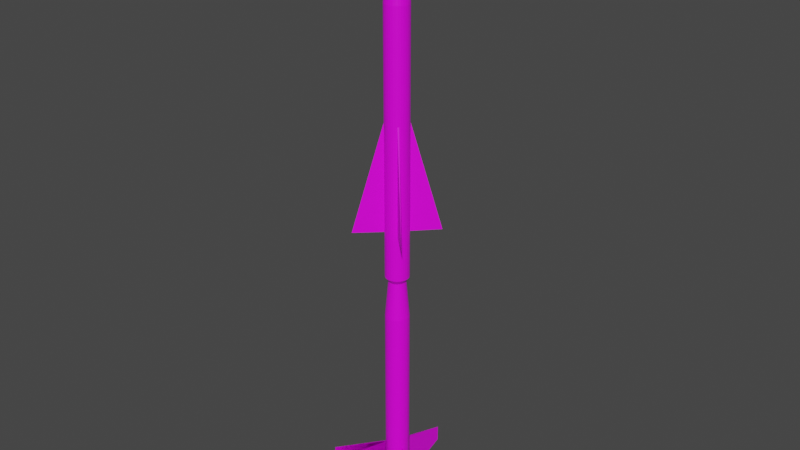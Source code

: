 # Source: MIM-3.blend  (saved by Blender 2.80.75; exported with 4.5.12 LTS)
import bpy
from mathutils import Matrix  # noqa: F401  (used for matrix-valued properties, if any)

bpy.ops.wm.read_factory_settings(use_empty=True)
scene = bpy.context.scene
scene.name = 'Scene'

# ---- collections
col_collection = bpy.data.collections.new('Collection'); scene.collection.children.link(col_collection)

# ---- images (referenced by path relative to the original .blend; pixels are not part of the script)
import os
ASSET_DIR = os.environ.get("B2B_ASSET_DIR", "")  # directory of the original .blend (textures are referenced by path, not embedded)
HERE = os.path.dirname(os.path.abspath(__file__))  # packed textures are extracted next to this script under _unpacked/

def load_image(name, relpath, width, height, colorspace="sRGB"):
    """Load a texture the original file referenced (path relative to the .blend, or extracted next to this script)."""
    p = next((c for c in (os.path.join(HERE, relpath), os.path.join(ASSET_DIR, relpath)) if relpath and os.path.exists(c)), "")
    if p:
        img = bpy.data.images.load(p, check_existing=True)
        img.name = name
    else:  # same state as the original file: an image datablock whose file is absent (Cycles renders it pink)
        img = bpy.data.images.new(name, width, height)
        img.source = "FILE"
        img.filepath = "//" + (relpath or name)
    img.colorspace_settings.name = colorspace
    return img
img_r_23_png_001 = load_image('R-23.png.001', 'R-23.png', 1024, 1024, 'sRGB')

# ---- materials (node trees are filled in below, after node groups)
mat_mim_3mat = bpy.data.materials.new('MIM-3Mat')
mat_mim_3mat.alpha_threshold = 0.0
mat_mim_3mat.use_transparent_shadow = False
mat_mim_3mat.line_color = (0.0, 0.0, 0.0, 1.0)

# ---- material node trees
mat_mim_3mat.use_nodes = True; mat_mim_3mat.node_tree.nodes.clear()
_N = mat_mim_3mat.node_tree.nodes; _L = mat_mim_3mat.node_tree.links
n0 = _N.new('ShaderNodeOutputMaterial'); n0.name = 'Material Output'; n0.location = (300, 300)
n1 = _N.new('ShaderNodeBsdfPrincipled'); n1.name = 'Principled BSDF'; n1.location = (10, 300)
n1.distribution = 'GGX'
n1.subsurface_method = 'BURLEY'
n1.inputs[2].default_value = 0.4
n1.inputs[3].default_value = 1.45
n1.inputs[27].default_value = (0.0, 0.0, 0.0, 1.0)
n1.inputs[28].default_value = 1.0
n2 = _N.new('ShaderNodeTexImage'); n2.name = 'Image Texture'; n2.location = (-280, 280)
n2.image = img_r_23_png_001
_L.new(n1.outputs[0], n0.inputs[0])
_L.new(n2.outputs[0], n1.inputs[0])
n0.is_active_output = True

# ---- world
world_world = bpy.data.worlds.new('World'); scene.world = world_world
world_world.use_nodes = True; world_world.node_tree.nodes.clear()
_N = world_world.node_tree.nodes; _L = world_world.node_tree.links
n0 = _N.new('ShaderNodeOutputWorld'); n0.name = 'World Output'; n0.location = (300, 300)
n1 = _N.new('ShaderNodeBackground'); n1.name = 'Background'; n1.location = (10, 300)
n1.inputs[0].default_value = (0.05088, 0.05088, 0.05088, 1.0)
_L.new(n1.outputs[0], n0.inputs[0])
n0.is_active_output = True
world_world.color = (0.05088, 0.05088, 0.05088)
world_world.use_sun_shadow = False
world_world.sun_shadow_jitter_overblur = 0.0

# ---- meshes
me_cube_001 = bpy.data.meshes.new('Cube.001')
me_cube_001.from_pydata([(-1.0, 5.56, 0.5919), (1.0, -0.04624, 0.5919), (1.0, 5.56, 0.5919), (3.26e-06, 5.56, 2.161), (-1.0, -0.04624, 0.5919), (-1.0, -0.04624, -0.5919), (-1.0, 5.56, -0.5919), (1.0, -0.04624, -0.5919), (1.0, 5.56, -0.5919), (3.26e-06, 5.56, -2.161), (-14.67, 5.56, -0.04036), (-14.67, -0.04624, 0.04036), (-14.67, 5.56, 0.04036), (-53.55, 5.56, 6.036e-08), (-14.67, -0.04624, -0.04036), (14.67, -0.04624, -0.04036), (14.67, 5.56, -0.04036), (14.67, -0.04624, 0.04036), (14.67, 5.56, 0.04036), (53.55, 5.56, -2.66e-07), (10.62, -7.518, 0.04036), (12.94, -6.437, 0.04036), (12.94, -6.437, -0.04036), (24.35, -6.437, -2.988e-08), (10.62, -7.518, -0.04036), (-12.94, -6.437, -0.04036), (-10.62, -7.518, -0.04036), (-10.62, -7.518, 0.04036), (-12.94, -6.437, 0.04036), (-24.35, -6.437, -1.783e-07), (-1.0, -6.437, 0.5224), (1.0, -6.437, 0.5224), (-1.0, -7.518, 0.4288), (3.292e-06, -6.437, 0.9829), (1.0, -7.518, 0.4288), (-1.0, -7.518, -0.4288), (1.0, -6.437, -0.5224), (1.0, -7.518, -0.4288), (-1.0, -6.437, -0.5224), (3.292e-06, -6.437, -0.9829), (3.292e-06, -5.518, -0.6143), (3.292e-06, 7.992, -0.6143), (2.969, -5.518, -0.6024), (2.969, 7.992, -0.6024), (5.824, -5.518, -0.5675), (5.824, 7.992, -0.5675), (8.456, -5.518, -0.5107), (8.456, 7.992, -0.5107), (10.76, -5.518, -0.4343), (10.76, 7.992, -0.4343), (12.66, -5.518, -0.3413), (12.66, 7.992, -0.3413), (14.06, -5.518, -0.2351), (14.06, 7.992, -0.2351), (14.93, -5.518, -0.1198), (14.93, 7.992, -0.1198), (15.22, -5.518, -8.753e-08), (15.22, 7.992, 5.223e-09), (14.93, -5.518, 0.1198), (14.93, 7.992, 0.1198), (14.06, -5.518, 0.2351), (14.06, 7.992, 0.2351), (12.66, -5.518, 0.3413), (12.66, 7.992, 0.3413), (10.76, -5.518, 0.4343), (10.76, 7.992, 0.4343), (8.456, -5.518, 0.5107), (8.456, 7.992, 0.5107), (5.824, -5.518, 0.5675), (5.824, 7.992, 0.5675), (2.969, -5.518, 0.6024), (2.969, 7.992, 0.6024), (-1.668e-06, -5.518, 0.6143), (-1.668e-06, 7.992, 0.6143), (-2.969, -5.518, 0.6024), (-2.969, 7.992, 0.6024), (-5.824, -5.518, 0.5675), (-5.824, 7.992, 0.5675), (-8.456, -5.518, 0.5107), (-8.456, 7.992, 0.5107), (-10.76, -5.518, 0.4343), (-10.76, 7.992, 0.4343), (-12.66, -5.518, 0.3413), (-12.66, 7.992, 0.3413), (-14.06, -5.518, 0.2351), (-14.06, 7.992, 0.2351), (-14.93, -5.518, 0.1198), (-14.93, 7.992, 0.1198), (-15.22, -5.518, -6.343e-07), (-15.22, 7.992, -5.415e-07), (-14.93, -5.518, -0.1198), (-14.93, 7.992, -0.1198), (-14.06, -5.518, -0.2351), (-14.06, 7.992, -0.2351), (-12.66, -5.518, -0.3413), (-12.66, 7.992, -0.3413), (-10.76, -5.518, -0.4343), (-10.76, 7.992, -0.4343), (-8.456, -5.518, -0.5107), (-8.456, 7.992, -0.5107), (-5.824, -5.518, -0.5675), (-5.824, 7.992, -0.5675), (-2.969, -5.518, -0.6024), (-2.969, 7.992, -0.6024), (1.842, 8.246, -0.3738), (2.965e-06, 8.246, -0.3811), (3.614, 8.246, -0.3521), (5.246, 8.246, -0.3169), (6.677, 8.246, -0.2695), (7.851, 8.246, -0.2117), (8.724, 8.246, -0.1458), (9.261, 8.246, -0.07435), (9.443, 8.246, 2.003e-10), (9.261, 8.246, 0.07435), (8.724, 8.246, 0.1458), (7.851, 8.246, 0.2117), (6.677, 8.246, 0.2695), (5.246, 8.246, 0.3169), (3.614, 8.246, 0.3521), (1.842, 8.246, 0.3738), (7.17e-07, 8.246, 0.3811), (-1.842, 8.246, 0.3738), (-3.614, 8.246, 0.3521), (-5.246, 8.246, 0.3169), (-6.677, 8.246, 0.2695), (-7.851, 8.246, 0.2117), (-8.724, 8.246, 0.1458), (-9.261, 8.246, 0.07435), (-9.443, 8.246, -3.41e-07), (-9.261, 8.246, -0.07435), (-8.724, 8.246, -0.1458), (-7.851, 8.246, -0.2117), (-6.677, 8.246, -0.2695), (-5.246, 8.246, -0.3169), (-3.614, 8.246, -0.3521), (-1.842, 8.246, -0.3738), (-2.067e-05, -6.727, -0.5071), (2.451, -6.727, -0.4973), (4.808, -6.727, -0.4685), (6.98, -6.727, -0.4216), (8.884, -6.727, -0.3585), (10.45, -6.727, -0.2817), (11.61, -6.727, -0.194), (12.32, -6.727, -0.09892), (12.56, -6.727, -2.018e-07), (12.32, -6.727, 0.09892), (11.61, -6.727, 0.194), (10.45, -6.727, 0.2817), (8.884, -6.727, 0.3585), (6.98, -6.727, 0.4216), (4.808, -6.727, 0.4685), (2.451, -6.727, 0.4973), (-2.476e-05, -6.727, 0.5071), (-2.451, -6.727, 0.4973), (-4.808, -6.727, 0.4685), (-6.98, -6.727, 0.4216), (-8.884, -6.727, 0.3585), (-10.45, -6.727, 0.2817), (-11.61, -6.727, 0.194), (-12.32, -6.727, 0.09892), (-12.56, -6.727, -6.532e-07), (-12.32, -6.727, -0.09892), (-11.61, -6.727, -0.194), (-10.45, -6.727, -0.2817), (-8.884, -6.727, -0.3585), (-6.98, -6.727, -0.4216), (-4.808, -6.727, -0.4685), (-2.451, -6.727, -0.4973), (-4.452e-05, -7.785, -0.4168), (2.015, -7.785, -0.4088), (3.952, -7.785, -0.3851), (5.738, -7.785, -0.3466), (7.303, -7.785, -0.2947), (8.588, -7.785, -0.2316), (9.542, -7.785, -0.1595), (10.13, -7.785, -0.08132), (10.33, -7.785, -3.01e-07), (10.13, -7.785, 0.08132), (9.542, -7.785, 0.1595), (8.588, -7.785, 0.2316), (7.303, -7.785, 0.2947), (5.738, -7.785, 0.3466), (3.952, -7.785, 0.3851), (2.015, -7.785, 0.4088), (-4.789e-05, -7.785, 0.4168), (-2.015, -7.785, 0.4088), (-3.953, -7.785, 0.3851), (-5.738, -7.785, 0.3466), (-7.303, -7.785, 0.2947), (-8.588, -7.785, 0.2316), (-9.542, -7.785, 0.1595), (-10.13, -7.785, 0.08132), (-10.33, -7.785, -6.72e-07), (-10.13, -7.785, -0.08132), (-9.542, -7.785, -0.1595), (-8.588, -7.785, -0.2316), (-7.303, -7.785, -0.2947), (-5.738, -7.785, -0.3466), (-3.953, -7.785, -0.3851), (-2.015, -7.785, -0.4088), (-4.42e-05, -8.744, -0.2909), (1.406, -8.744, -0.2853), (2.758, -8.744, -0.2688), (4.004, -8.744, -0.2419), (5.097, -8.744, -0.2057), (5.993, -8.744, -0.1616), (6.659, -8.744, -0.1113), (7.069, -8.744, -0.05675), (7.208, -8.744, -4.059e-07), (7.069, -8.744, 0.05675), (6.659, -8.744, 0.1113), (5.993, -8.744, 0.1616), (5.097, -8.744, 0.2057), (4.004, -8.744, 0.2419), (2.758, -8.744, 0.2688), (1.406, -8.744, 0.2853), (-4.655e-05, -8.744, 0.2909), (-1.406, -8.744, 0.2853), (-2.758, -8.744, 0.2688), (-4.005, -8.744, 0.2419), (-5.097, -8.744, 0.2057), (-5.993, -8.744, 0.1616), (-6.659, -8.744, 0.1113), (-7.069, -8.744, 0.05675), (-7.208, -8.744, -6.648e-07), (-7.069, -8.744, -0.05675), (-6.659, -8.744, -0.1113), (-5.993, -8.744, -0.1616), (-5.097, -8.744, -0.2057), (-4.005, -8.744, -0.2419), (-2.758, -8.744, -0.2688), (-1.406, -8.744, -0.2853), (-1.98e-05, -9.611, -0.1863), (0.9007, -9.611, -0.1827), (1.767, -9.611, -0.1721), (2.565, -9.611, -0.1549), (3.265, -9.611, -0.1318), (3.839, -9.611, -0.1035), (4.265, -9.611, -0.07131), (4.528, -9.611, -0.03635), (4.617, -9.611, -4.94e-07), (4.528, -9.611, 0.03635), (4.265, -9.611, 0.0713), (3.839, -9.611, 0.1035), (3.265, -9.611, 0.1318), (2.565, -9.611, 0.1549), (1.767, -9.611, 0.1721), (0.9007, -9.611, 0.1827), (-2.131e-05, -9.611, 0.1863), (-0.9007, -9.611, 0.1827), (-1.767, -9.611, 0.1721), (-2.565, -9.611, 0.1549), (-3.265, -9.611, 0.1318), (-3.839, -9.611, 0.1035), (-4.266, -9.611, 0.0713), (-4.528, -9.611, 0.03635), (-4.617, -9.611, -6.598e-07), (-4.528, -9.611, -0.03635), (-4.266, -9.611, -0.07131), (-3.839, -9.611, -0.1035), (-3.265, -9.611, -0.1318), (-2.565, -9.611, -0.1549), (-1.767, -9.611, -0.1721), (-0.9007, -9.611, -0.1827), (2.847e-05, -10.3, -5.848e-07), (2.13, 8.246, -0.4323), (3.65e-06, 8.246, -0.4407), (4.179, 8.246, -0.4072), (6.067, 8.246, -0.3664), (7.722, 8.246, -0.3116), (9.08, 8.246, -0.2449), (10.09, 8.246, -0.1687), (10.71, 8.246, -0.08598), (10.92, 8.246, -1.23e-08), (10.71, 8.246, 0.08598), (10.09, 8.246, 0.1687), (9.08, 8.246, 0.2449), (7.722, 8.246, 0.3116), (6.067, 8.246, 0.3664), (4.179, 8.246, 0.4072), (2.13, 8.246, 0.4323), (9.203e-08, 8.246, 0.4407), (-2.13, 8.246, 0.4323), (-4.179, 8.246, 0.4072), (-6.067, 8.246, 0.3664), (-7.722, 8.246, 0.3116), (-9.08, 8.246, 0.2449), (-10.09, 8.246, 0.1687), (-10.71, 8.246, 0.08598), (-10.92, 8.246, -4.046e-07), (-10.71, 8.246, -0.08598), (-10.09, 8.246, -0.1687), (-9.08, 8.246, -0.2449), (-7.722, 8.246, -0.3116), (-6.067, 8.246, -0.3664), (-4.179, 8.246, -0.4072), (-2.13, 8.246, -0.4323), (1.842, 5.132, -0.3738), (-8.623e-07, 5.132, -0.3811), (3.614, 5.132, -0.3521), (5.246, 5.132, -0.3169), (6.677, 5.132, -0.2695), (7.851, 5.132, -0.2117), (8.724, 5.132, -0.1458), (9.261, 5.132, -0.07435), (9.443, 5.132, -2.352e-07), (9.261, 5.132, 0.07435), (8.724, 5.132, 0.1458), (7.851, 5.132, 0.2117), (6.677, 5.132, 0.2695), (5.246, 5.132, 0.3169), (3.614, 5.132, 0.3521), (1.842, 5.132, 0.3738), (-3.11e-06, 5.132, 0.3811), (-1.842, 5.132, 0.3738), (-3.614, 5.132, 0.3521), (-5.246, 5.132, 0.3169), (-6.677, 5.132, 0.2695), (-7.851, 5.132, 0.2117), (-8.724, 5.132, 0.1458), (-9.261, 5.132, 0.07435), (-9.443, 5.132, -5.764e-07), (-9.261, 5.132, -0.07435), (-8.724, 5.132, -0.1458), (-7.851, 5.132, -0.2117), (-6.677, 5.132, -0.2695), (-5.246, 5.132, -0.3169), (-3.614, 5.132, -0.3521), (-1.842, 5.132, -0.3738)], [], [(1, 3, 4), (0, 3, 2), (0, 4, 3), (1, 2, 3), (0, 2, 1, 4), (7, 5, 9), (6, 8, 9), (6, 9, 5), (7, 9, 8), (6, 5, 7, 8), (11, 13, 14), (10, 13, 12), (10, 14, 13), (11, 12, 13), (10, 12, 11, 14), (17, 15, 19), (16, 18, 19), (16, 19, 15), (17, 19, 18), (16, 15, 17, 18), (21, 23, 22), (21, 20, 23), (24, 22, 23), (21, 22, 24, 20), (20, 24, 23), (28, 25, 29), (28, 29, 27), (28, 27, 26, 25), (27, 29, 26), (25, 26, 29), (30, 33, 31), (30, 32, 33), (34, 31, 33), (30, 31, 34, 32), (32, 34, 33), (37, 35, 39), (38, 36, 39), (38, 39, 35), (38, 35, 37, 36), (36, 37, 39), (40, 41, 43, 42), (42, 43, 45, 44), (44, 45, 47, 46), (46, 47, 49, 48), (48, 49, 51, 50), (50, 51, 53, 52), (52, 53, 55, 54), (54, 55, 57, 56), (56, 57, 59, 58), (58, 59, 61, 60), (60, 61, 63, 62), (62, 63, 65, 64), (64, 65, 67, 66), (66, 67, 69, 68), (68, 69, 71, 70), (70, 71, 73, 72), (72, 73, 75, 74), (74, 75, 77, 76), (76, 77, 79, 78), (78, 79, 81, 80), (80, 81, 83, 82), (82, 83, 85, 84), (84, 85, 87, 86), (86, 87, 89, 88), (88, 89, 91, 90), (90, 91, 93, 92), (92, 93, 95, 94), (94, 95, 97, 96), (96, 97, 99, 98), (98, 99, 101, 100), (65, 63, 276, 277), (100, 101, 103, 102), (102, 103, 41, 40), (54, 56, 144, 143), (109, 108, 301, 302), (83, 81, 285, 286), (101, 99, 294, 295), (57, 55, 272, 273), (75, 73, 281, 282), (93, 91, 290, 291), (49, 47, 268, 269), (67, 65, 277, 278), (85, 83, 286, 287), (103, 101, 295, 296), (59, 57, 273, 274), (77, 75, 282, 283), (95, 93, 291, 292), (51, 49, 269, 270), (69, 67, 278, 279), (87, 85, 287, 288), (43, 41, 266, 265), (41, 103, 296, 266), (61, 59, 274, 275), (79, 77, 283, 284), (97, 95, 292, 293), (53, 51, 270, 271), (71, 69, 279, 280), (89, 87, 288, 289), (45, 43, 265, 267), (63, 61, 275, 276), (81, 79, 284, 285), (99, 97, 293, 294), (55, 53, 271, 272), (73, 71, 280, 281), (91, 89, 289, 290), (47, 45, 267, 268), (145, 146, 178, 177), (72, 74, 153, 152), (90, 92, 162, 161), (46, 48, 140, 139), (64, 66, 149, 148), (82, 84, 158, 157), (100, 102, 167, 166), (56, 58, 145, 144), (74, 76, 154, 153), (92, 94, 163, 162), (48, 50, 141, 140), (66, 68, 150, 149), (84, 86, 159, 158), (40, 42, 137, 136), (102, 40, 136, 167), (58, 60, 146, 145), (76, 78, 155, 154), (94, 96, 164, 163), (50, 52, 142, 141), (68, 70, 151, 150), (86, 88, 160, 159), (42, 44, 138, 137), (60, 62, 147, 146), (78, 80, 156, 155), (96, 98, 165, 164), (52, 54, 143, 142), (70, 72, 152, 151), (88, 90, 161, 160), (44, 46, 139, 138), (62, 64, 148, 147), (80, 82, 157, 156), (98, 100, 166, 165), (180, 181, 213, 212), (159, 160, 192, 191), (146, 147, 179, 178), (160, 161, 193, 192), (147, 148, 180, 179), (161, 162, 194, 193), (148, 149, 181, 180), (162, 163, 195, 194), (149, 150, 182, 181), (136, 137, 169, 168), (163, 164, 196, 195), (150, 151, 183, 182), (137, 138, 170, 169), (164, 165, 197, 196), (151, 152, 184, 183), (138, 139, 171, 170), (165, 166, 198, 197), (152, 153, 185, 184), (139, 140, 172, 171), (166, 167, 199, 198), (153, 154, 186, 185), (140, 141, 173, 172), (167, 136, 168, 199), (154, 155, 187, 186), (141, 142, 174, 173), (155, 156, 188, 187), (142, 143, 175, 174), (156, 157, 189, 188), (143, 144, 176, 175), (157, 158, 190, 189), (144, 145, 177, 176), (158, 159, 191, 190), (215, 216, 248, 247), (194, 195, 227, 226), (181, 182, 214, 213), (168, 169, 201, 200), (195, 196, 228, 227), (182, 183, 215, 214), (169, 170, 202, 201), (196, 197, 229, 228), (183, 184, 216, 215), (170, 171, 203, 202), (197, 198, 230, 229), (184, 185, 217, 216), (171, 172, 204, 203), (198, 199, 231, 230), (185, 186, 218, 217), (172, 173, 205, 204), (199, 168, 200, 231), (186, 187, 219, 218), (173, 174, 206, 205), (187, 188, 220, 219), (174, 175, 207, 206), (188, 189, 221, 220), (175, 176, 208, 207), (189, 190, 222, 221), (176, 177, 209, 208), (190, 191, 223, 222), (177, 178, 210, 209), (191, 192, 224, 223), (178, 179, 211, 210), (192, 193, 225, 224), (179, 180, 212, 211), (193, 194, 226, 225), (250, 251, 264), (202, 203, 235, 234), (229, 230, 262, 261), (216, 217, 249, 248), (203, 204, 236, 235), (230, 231, 263, 262), (217, 218, 250, 249), (204, 205, 237, 236), (231, 200, 232, 263), (218, 219, 251, 250), (205, 206, 238, 237), (219, 220, 252, 251), (206, 207, 239, 238), (220, 221, 253, 252), (207, 208, 240, 239), (221, 222, 254, 253), (208, 209, 241, 240), (222, 223, 255, 254), (209, 210, 242, 241), (223, 224, 256, 255), (210, 211, 243, 242), (224, 225, 257, 256), (211, 212, 244, 243), (225, 226, 258, 257), (212, 213, 245, 244), (226, 227, 259, 258), (213, 214, 246, 245), (200, 201, 233, 232), (227, 228, 260, 259), (214, 215, 247, 246), (201, 202, 234, 233), (228, 229, 261, 260), (237, 238, 264), (251, 252, 264), (238, 239, 264), (252, 253, 264), (239, 240, 264), (253, 254, 264), (240, 241, 264), (254, 255, 264), (241, 242, 264), (255, 256, 264), (242, 243, 264), (256, 257, 264), (243, 244, 264), (257, 258, 264), (244, 245, 264), (258, 259, 264), (245, 246, 264), (232, 233, 264), (259, 260, 264), (246, 247, 264), (233, 234, 264), (260, 261, 264), (247, 248, 264), (234, 235, 264), (261, 262, 264), (248, 249, 264), (235, 236, 264), (262, 263, 264), (249, 250, 264), (236, 237, 264), (263, 232, 264), (105, 104, 265, 266), (104, 106, 267, 265), (106, 107, 268, 267), (107, 108, 269, 268), (108, 109, 270, 269), (109, 110, 271, 270), (110, 111, 272, 271), (111, 112, 273, 272), (112, 113, 274, 273), (113, 114, 275, 274), (114, 115, 276, 275), (115, 116, 277, 276), (116, 117, 278, 277), (117, 118, 279, 278), (118, 119, 280, 279), (119, 120, 281, 280), (120, 121, 282, 281), (121, 122, 283, 282), (122, 123, 284, 283), (123, 124, 285, 284), (124, 125, 286, 285), (125, 126, 287, 286), (126, 127, 288, 287), (127, 128, 289, 288), (128, 129, 290, 289), (129, 130, 291, 290), (130, 131, 292, 291), (131, 132, 293, 292), (132, 133, 294, 293), (133, 134, 295, 294), (134, 135, 296, 295), (135, 105, 266, 296), (297, 298, 328, 327, 326, 325, 324, 323, 322, 321, 320, 319, 318, 317, 316, 315, 314, 313, 312, 311, 310, 309, 308, 307, 306, 305, 304, 303, 302, 301, 300, 299), (105, 135, 328, 298), (123, 122, 315, 316), (110, 109, 302, 303), (124, 123, 316, 317), (111, 110, 303, 304), (125, 124, 317, 318), (112, 111, 304, 305), (126, 125, 318, 319), (113, 112, 305, 306), (127, 126, 319, 320), (114, 113, 306, 307), (128, 127, 320, 321), (115, 114, 307, 308), (129, 128, 321, 322), (116, 115, 308, 309), (130, 129, 322, 323), (117, 116, 309, 310), (131, 130, 323, 324), (118, 117, 310, 311), (104, 105, 298, 297), (132, 131, 324, 325), (119, 118, 311, 312), (106, 104, 297, 299), (133, 132, 325, 326), (120, 119, 312, 313), (107, 106, 299, 300), (134, 133, 326, 327), (121, 120, 313, 314), (108, 107, 300, 301), (135, 134, 327, 328), (122, 121, 314, 315)])
_uv = me_cube_001.uv_layers.new(name='UVMap')
_uv.uv.foreach_set('vector', [0.7388, 0.7926, 0.7535, 0.752, 0.7535, 0.7952, 0.5623, 0.759, 0.5749, 0.7532, 0.5749, 0.767, 0.848, 0.6933, 0.848, 0.3782, 0.7094, 0.6933, 0.8457, 0.3769, 0.7123, 0.6803, 0.8457, 0.7041, 0.8048, 0.7934, 0.7899, 0.7934, 0.7899, 0.7518, 0.8048, 0.7518, 0.6437, 0.7545, 0.6583, 0.752, 0.6583, 0.7952, 0.6027, 0.767, 0.5902, 0.759, 0.6027, 0.7532, 0.7095, 0.6832, 0.8429, 0.707, 0.8429, 0.3798, 0.85, 0.3798, 0.85, 0.707, 0.7166, 0.6832, 0.8391, 0.7518, 0.8391, 0.7934, 0.8242, 0.7934, 0.8242, 0.7518, 0.9797, 0.727, 0.98, 0.4375, 0.9803, 0.727, 0.9755, 0.727, 0.9758, 0.4375, 0.9761, 0.727, 0.8511, 0.7022, 0.7084, 0.7021, 0.8511, 0.375, 0.8481, 0.7047, 0.7069, 0.698, 0.8481, 0.3742, 0.9199, 0.7936, 0.9193, 0.7936, 0.9193, 0.7519, 0.9199, 0.7519, 0.9789, 0.727, 0.9783, 0.727, 0.9786, 0.4375, 0.9775, 0.727, 0.9769, 0.727, 0.9772, 0.4375, 0.7073, 0.698, 0.8485, 0.3742, 0.8485, 0.7047, 0.8476, 0.705, 0.8476, 0.3745, 0.7064, 0.6983, 0.6899, 0.7519, 0.6899, 0.7936, 0.6893, 0.7936, 0.6893, 0.7519, 0.9686, 0.7442, 0.9689, 0.6593, 0.9692, 0.7442, 0.7583, 0.2733, 0.842, 0.2555, 0.842, 0.358, 0.8425, 0.354, 0.7589, 0.3362, 0.8425, 0.2515, 0.9686, 0.7442, 0.9692, 0.7442, 0.9692, 0.7615, 0.9686, 0.7615, 0.9706, 0.7615, 0.97, 0.7615, 0.9703, 0.6593, 0.9602, 0.6267, 0.9596, 0.6267, 0.9599, 0.5417, 0.7597, 0.3354, 0.8433, 0.2507, 0.8433, 0.3532, 0.9602, 0.6267, 0.9602, 0.644, 0.9596, 0.644, 0.9596, 0.6267, 0.9665, 0.644, 0.9668, 0.5417, 0.9671, 0.644, 0.7574, 0.2717, 0.841, 0.2539, 0.841, 0.3564, 0.6411, 0.7681, 0.6376, 0.7607, 0.6411, 0.7533, 0.8386, 0.352, 0.7475, 0.352, 0.842, 0.2679, 0.7506, 0.2668, 0.8417, 0.2668, 0.8451, 0.3509, 0.6187, 0.7853, 0.6187, 0.7704, 0.6267, 0.7704, 0.6267, 0.7853, 0.5899, 0.7841, 0.5899, 0.7692, 0.5982, 0.7766, 0.7006, 0.7681, 0.7006, 0.7533, 0.709, 0.7607, 0.6401, 0.7704, 0.6401, 0.7853, 0.6367, 0.7778, 0.8363, 0.2646, 0.8397, 0.3486, 0.7452, 0.2646, 0.6989, 0.7853, 0.691, 0.7853, 0.691, 0.7704, 0.6989, 0.7704, 0.8394, 0.3475, 0.7482, 0.3475, 0.8427, 0.2635, 0.03371, 0.5726, 0.0293, 0.0003307, 0.03417, 0.0002941, 0.03788, 0.5726, 0.03788, 0.5726, 0.03417, 0.0002941, 0.03931, 0.0002663, 0.04206, 0.5726, 0.04206, 0.5726, 0.03931, 0.0002663, 0.04467, 0.0002481, 0.04625, 0.5726, 0.04625, 0.5726, 0.04467, 0.0002481, 0.05016, 0.0002406, 0.05044, 0.5725, 0.05044, 0.5725, 0.05016, 0.0002406, 0.05569, 0.0002438, 0.05463, 0.5726, 0.05463, 0.5726, 0.05569, 0.0002438, 0.06111, 0.0002576, 0.05882, 0.5726, 0.05882, 0.5726, 0.06111, 0.0002576, 0.06635, 0.0002817, 0.063, 0.5726, 0.063, 0.5726, 0.06635, 0.0002817, 0.07133, 0.0003148, 0.06717, 0.5726, 0.06717, 0.5726, 0.07133, 0.0003148, 0.07603, 0.0003562, 0.07134, 0.5727, 0.07134, 0.5727, 0.07603, 0.0003562, 0.08047, 0.0004037, 0.07549, 0.5727, 0.07549, 0.5727, 0.08047, 0.0004037, 0.08467, 0.0004558, 0.07962, 0.5728, 0.07962, 0.5728, 0.08467, 0.0004558, 0.08866, 0.0005105, 0.08374, 0.5728, 0.08374, 0.5728, 0.08866, 0.0005105, 0.09247, 0.0005655, 0.08785, 0.5729, 0.08785, 0.5729, 0.09247, 0.0005655, 0.09614, 0.0006189, 0.09194, 0.5729, 0.09194, 0.5729, 0.09614, 0.0006189, 0.09969, 0.0006686, 0.09602, 0.573, 0.09602, 0.573, 0.09969, 0.0006686, 0.1031, 0.0007126, 0.1001, 0.573, 0.1001, 0.573, 0.1031, 0.0007126, 0.1065, 0.0007492, 0.1041, 0.5731, 0.1041, 0.5731, 0.1065, 0.0007492, 0.1099, 0.0007772, 0.1082, 0.5731, 0.1082, 0.5731, 0.1099, 0.0007772, 0.1132, 0.0007952, 0.1122, 0.5731, 0.1122, 0.5731, 0.1132, 0.0007952, 0.1164, 0.000803, 0.1163, 0.5731, 0.1163, 0.5731, 0.1164, 0.000803, 0.1197, 0.0007998, 0.1203, 0.5731, 0.1203, 0.5731, 0.1197, 0.0007998, 0.123, 0.0007858, 0.1244, 0.5731, 0.1244, 0.5731, 0.123, 0.0007858, 0.1263, 0.0007617, 0.1284, 0.5731, 0.1284, 0.5731, 0.1263, 0.0007617, 0.1297, 0.0007286, 0.1324, 0.573, 0.1324, 0.573, 0.1297, 0.0007286, 0.1331, 0.0006872, 0.1365, 0.573, 0.1365, 0.573, 0.1331, 0.0006872, 0.1366, 0.0006397, 0.1406, 0.5729, 0.008977, 0.5729, 0.004987, 0.0006397, 0.008601, 0.0005875, 0.01306, 0.5729, 0.01306, 0.5729, 0.008601, 0.0005875, 0.01235, 0.0005329, 0.01716, 0.5728, 0.01716, 0.5728, 0.01235, 0.0005329, 0.01626, 0.0004779, 0.02128, 0.5728, 0.02128, 0.5728, 0.01626, 0.0004779, 0.02037, 0.0004245, 0.02541, 0.5727, 0.8258, 0.8489, 0.8296, 0.8452, 0.8343, 0.8521, 0.832, 0.8549, 0.02541, 0.5727, 0.02037, 0.0004245, 0.02471, 0.0003747, 0.02956, 0.5727, 0.02956, 0.5727, 0.02471, 0.0003747, 0.0293, 0.0003307, 0.03371, 0.5726, 0.063, 0.5726, 0.06717, 0.5726, 0.06686, 0.6239, 0.06276, 0.6238, 0.9563, 0.9351, 0.9543, 0.9351, 0.9543, 0.8445, 0.9563, 0.8446, 0.8342, 0.8964, 0.8297, 0.8927, 0.8348, 0.8867, 0.8376, 0.8895, 0.8686, 0.8829, 0.8658, 0.8882, 0.8577, 0.8834, 0.8585, 0.8795, 0.8412, 0.8402, 0.8452, 0.8408, 0.8447, 0.849, 0.842, 0.8486, 0.8196, 0.877, 0.8185, 0.8708, 0.829, 0.8708, 0.8297, 0.8752, 0.8545, 0.8991, 0.8506, 0.9008, 0.8486, 0.8926, 0.8511, 0.8914, 0.8583, 0.8489, 0.8628, 0.8534, 0.8555, 0.8582, 0.8532, 0.8548, 0.8221, 0.8534, 0.8258, 0.8489, 0.832, 0.8549, 0.8302, 0.8582, 0.8385, 0.8991, 0.8342, 0.8964, 0.8376, 0.8895, 0.8405, 0.8914, 0.8694, 0.8769, 0.8686, 0.8829, 0.8585, 0.8795, 0.859, 0.8752, 0.8373, 0.8408, 0.8412, 0.8402, 0.842, 0.8486, 0.8394, 0.849, 0.8214, 0.8829, 0.8196, 0.877, 0.8297, 0.8752, 0.8309, 0.8795, 0.8584, 0.8963, 0.8545, 0.8991, 0.8511, 0.8914, 0.8536, 0.8895, 0.8538, 0.8452, 0.8583, 0.8489, 0.8532, 0.8548, 0.8503, 0.8521, 0.8193, 0.8587, 0.8221, 0.8534, 0.8302, 0.8582, 0.8294, 0.8621, 0.8427, 0.9008, 0.8385, 0.8991, 0.8405, 0.8914, 0.8433, 0.8926, 0.8683, 0.8646, 0.8694, 0.8708, 0.859, 0.8708, 0.8582, 0.8664, 0.8694, 0.8708, 0.8694, 0.8769, 0.859, 0.8752, 0.859, 0.8708, 0.8334, 0.8425, 0.8373, 0.8408, 0.8394, 0.849, 0.8368, 0.8502, 0.8251, 0.8882, 0.8214, 0.8829, 0.8309, 0.8795, 0.8324, 0.8834, 0.8622, 0.8927, 0.8584, 0.8963, 0.8536, 0.8895, 0.856, 0.8867, 0.8494, 0.8425, 0.8538, 0.8452, 0.8503, 0.8521, 0.8475, 0.8502, 0.8185, 0.8646, 0.8193, 0.8587, 0.8294, 0.8621, 0.8289, 0.8664, 0.8467, 0.9014, 0.8427, 0.9008, 0.8433, 0.8926, 0.8459, 0.893, 0.8665, 0.8587, 0.8683, 0.8646, 0.8582, 0.8664, 0.857, 0.8621, 0.8296, 0.8452, 0.8334, 0.8425, 0.8368, 0.8502, 0.8343, 0.8521, 0.8297, 0.8927, 0.8251, 0.8882, 0.8324, 0.8834, 0.8348, 0.8867, 0.8658, 0.8882, 0.8622, 0.8927, 0.856, 0.8867, 0.8577, 0.8834, 0.8452, 0.8408, 0.8494, 0.8425, 0.8475, 0.8502, 0.8447, 0.849, 0.8185, 0.8708, 0.8185, 0.8646, 0.8289, 0.8664, 0.829, 0.8708, 0.8506, 0.9008, 0.8467, 0.9014, 0.8459, 0.893, 0.8486, 0.8926, 0.8628, 0.8534, 0.8665, 0.8587, 0.857, 0.8621, 0.8555, 0.8582, 0.07096, 0.6239, 0.07507, 0.6239, 0.07454, 0.6688, 0.07049, 0.6688, 0.1001, 0.573, 0.1041, 0.5731, 0.1039, 0.6242, 0.09975, 0.6242, 0.1365, 0.5731, 0.1406, 0.573, 0.141, 0.6242, 0.1369, 0.6242, 0.04625, 0.5726, 0.05044, 0.5725, 0.05046, 0.6238, 0.04636, 0.6238, 0.08374, 0.5728, 0.08785, 0.5729, 0.0874, 0.6241, 0.08329, 0.624, 0.1203, 0.5731, 0.1244, 0.5731, 0.1245, 0.6242, 0.1204, 0.6243, 0.02541, 0.5727, 0.02956, 0.5727, 0.02995, 0.6239, 0.02584, 0.6239, 0.06717, 0.5726, 0.07134, 0.5727, 0.07096, 0.6239, 0.06686, 0.6239, 0.1041, 0.5731, 0.1082, 0.5731, 0.108, 0.6242, 0.1039, 0.6242, 0.008977, 0.5729, 0.01306, 0.5729, 0.01351, 0.6241, 0.00939, 0.6241, 0.05044, 0.5725, 0.05463, 0.5726, 0.05456, 0.6238, 0.05046, 0.6238, 0.08785, 0.5729, 0.09194, 0.5729, 0.09151, 0.6241, 0.0874, 0.6241, 0.1244, 0.5731, 0.1284, 0.5731, 0.1286, 0.6242, 0.1245, 0.6242, 0.03371, 0.5726, 0.03788, 0.5726, 0.03816, 0.6238, 0.03405, 0.6239, 0.02956, 0.5727, 0.03371, 0.5726, 0.03405, 0.6239, 0.02995, 0.6239, 0.07134, 0.5727, 0.07549, 0.5727, 0.07507, 0.6239, 0.07096, 0.6239, 0.1082, 0.5731, 0.1122, 0.5731, 0.1121, 0.6243, 0.108, 0.6242, 0.01306, 0.5729, 0.01716, 0.5728, 0.01762, 0.624, 0.01351, 0.6241, 0.05463, 0.5726, 0.05882, 0.5726, 0.05866, 0.6238, 0.05456, 0.6238, 0.09194, 0.5729, 0.09602, 0.573, 0.09563, 0.6241, 0.09151, 0.6241, 0.1284, 0.5731, 0.1324, 0.573, 0.1328, 0.6242, 0.1286, 0.6242, 0.03788, 0.5726, 0.04206, 0.5726, 0.04226, 0.6238, 0.03816, 0.6238, 0.07549, 0.5727, 0.07962, 0.5728, 0.07918, 0.624, 0.07507, 0.6239, 0.1122, 0.5731, 0.1163, 0.5731, 0.1163, 0.6243, 0.1121, 0.6243, 0.01716, 0.5728, 0.02128, 0.5728, 0.02173, 0.624, 0.01762, 0.624, 0.05882, 0.5726, 0.063, 0.5726, 0.06276, 0.6238, 0.05866, 0.6238, 0.09602, 0.573, 0.1001, 0.573, 0.09975, 0.6242, 0.09563, 0.6241, 0.1324, 0.573, 0.1365, 0.573, 0.1369, 0.6242, 0.1328, 0.6242, 0.04206, 0.5726, 0.04625, 0.5726, 0.04636, 0.6238, 0.04226, 0.6238, 0.07962, 0.5728, 0.08374, 0.5728, 0.08329, 0.624, 0.07918, 0.624, 0.1163, 0.5731, 0.1203, 0.5731, 0.1204, 0.6243, 0.1163, 0.6243, 0.02128, 0.5728, 0.02541, 0.5727, 0.02584, 0.6239, 0.02173, 0.624, 0.0827, 0.6689, 0.08681, 0.6689, 0.08578, 0.7095, 0.08167, 0.7095, 0.1286, 0.6242, 0.1328, 0.6242, 0.1332, 0.669, 0.1289, 0.669, 0.07507, 0.6239, 0.07918, 0.624, 0.07861, 0.6688, 0.07454, 0.6688, 0.1328, 0.6242, 0.1369, 0.6242, 0.1374, 0.669, 0.1332, 0.669, 0.07918, 0.624, 0.08329, 0.624, 0.0827, 0.6689, 0.07861, 0.6688, 0.1369, 0.6242, 0.141, 0.6242, 0.1415, 0.669, 0.1374, 0.669, 0.08329, 0.624, 0.0874, 0.6241, 0.08681, 0.6689, 0.0827, 0.6689, 0.00939, 0.6241, 0.01351, 0.6241, 0.01409, 0.6689, 0.009934, 0.6689, 0.0874, 0.6241, 0.09151, 0.6241, 0.09095, 0.6689, 0.08681, 0.6689, 0.03405, 0.6239, 0.03816, 0.6238, 0.03849, 0.6687, 0.03448, 0.6687, 0.01351, 0.6241, 0.01762, 0.624, 0.01821, 0.6689, 0.01409, 0.6689, 0.09151, 0.6241, 0.09563, 0.6241, 0.09512, 0.669, 0.09095, 0.6689, 0.03816, 0.6238, 0.04226, 0.6238, 0.0425, 0.6687, 0.03849, 0.6687, 0.01762, 0.624, 0.02173, 0.624, 0.02231, 0.6688, 0.01821, 0.6689, 0.09563, 0.6241, 0.09975, 0.6242, 0.09931, 0.669, 0.09512, 0.669, 0.04226, 0.6238, 0.04636, 0.6238, 0.04649, 0.6687, 0.0425, 0.6687, 0.02173, 0.624, 0.02584, 0.6239, 0.02639, 0.6688, 0.02231, 0.6688, 0.09975, 0.6242, 0.1039, 0.6242, 0.1035, 0.669, 0.09931, 0.669, 0.04636, 0.6238, 0.05046, 0.6238, 0.05048, 0.6687, 0.04649, 0.6687, 0.02584, 0.6239, 0.02995, 0.6239, 0.03044, 0.6688, 0.02639, 0.6688, 0.1039, 0.6242, 0.108, 0.6242, 0.1077, 0.669, 0.1035, 0.669, 0.05046, 0.6238, 0.05456, 0.6238, 0.05447, 0.6687, 0.05048, 0.6687, 0.02995, 0.6239, 0.03405, 0.6239, 0.03448, 0.6687, 0.03044, 0.6688, 0.108, 0.6242, 0.1121, 0.6243, 0.112, 0.6691, 0.1077, 0.669, 0.05456, 0.6238, 0.05866, 0.6238, 0.05846, 0.6687, 0.05447, 0.6687, 0.1121, 0.6243, 0.1163, 0.6243, 0.1162, 0.6691, 0.112, 0.6691, 0.05866, 0.6238, 0.06276, 0.6238, 0.06246, 0.6687, 0.05846, 0.6687, 0.1163, 0.6243, 0.1204, 0.6243, 0.1205, 0.6691, 0.1162, 0.6691, 0.06276, 0.6238, 0.06686, 0.6239, 0.06647, 0.6687, 0.06246, 0.6687, 0.1204, 0.6243, 0.1245, 0.6242, 0.1247, 0.669, 0.1205, 0.6691, 0.06686, 0.6239, 0.07096, 0.6239, 0.07049, 0.6688, 0.06647, 0.6687, 0.1245, 0.6242, 0.1286, 0.6242, 0.1289, 0.669, 0.1247, 0.669, 0.09419, 0.7095, 0.09849, 0.7096, 0.09674, 0.7462, 0.09225, 0.7462, 0.009934, 0.6689, 0.01409, 0.6689, 0.01511, 0.7095, 0.01091, 0.7095, 0.08681, 0.6689, 0.09095, 0.6689, 0.08995, 0.7095, 0.08578, 0.7095, 0.03448, 0.6687, 0.03849, 0.6687, 0.03905, 0.7094, 0.03518, 0.7094, 0.01409, 0.6689, 0.01821, 0.6689, 0.01924, 0.7095, 0.01511, 0.7095, 0.09095, 0.6689, 0.09512, 0.669, 0.09419, 0.7095, 0.08995, 0.7095, 0.03849, 0.6687, 0.0425, 0.6687, 0.04289, 0.7094, 0.03905, 0.7094, 0.01821, 0.6689, 0.02231, 0.6688, 0.02331, 0.7095, 0.01924, 0.7095, 0.09512, 0.669, 0.09931, 0.669, 0.09849, 0.7096, 0.09419, 0.7095, 0.0425, 0.6687, 0.04649, 0.6687, 0.04671, 0.7093, 0.04289, 0.7094, 0.02231, 0.6688, 0.02639, 0.6688, 0.02732, 0.7094, 0.02331, 0.7095, 0.09931, 0.669, 0.1035, 0.669, 0.1029, 0.7096, 0.09849, 0.7096, 0.04649, 0.6687, 0.05048, 0.6687, 0.05052, 0.7093, 0.04671, 0.7093, 0.02639, 0.6688, 0.03044, 0.6688, 0.03127, 0.7094, 0.02732, 0.7094, 0.1035, 0.669, 0.1077, 0.669, 0.1073, 0.7096, 0.1029, 0.7096, 0.05048, 0.6687, 0.05447, 0.6687, 0.05432, 0.7093, 0.05052, 0.7093, 0.03044, 0.6688, 0.03448, 0.6687, 0.03518, 0.7094, 0.03127, 0.7094, 0.1077, 0.669, 0.112, 0.6691, 0.1117, 0.7096, 0.1073, 0.7096, 0.05447, 0.6687, 0.05846, 0.6687, 0.05814, 0.7093, 0.05432, 0.7093, 0.112, 0.6691, 0.1162, 0.6691, 0.1162, 0.7096, 0.1117, 0.7096, 0.05846, 0.6687, 0.06246, 0.6687, 0.06197, 0.7094, 0.05814, 0.7093, 0.1162, 0.6691, 0.1205, 0.6691, 0.1207, 0.7096, 0.1162, 0.7096, 0.06246, 0.6687, 0.06647, 0.6687, 0.06582, 0.7094, 0.06197, 0.7094, 0.1205, 0.6691, 0.1247, 0.669, 0.1251, 0.7096, 0.1207, 0.7096, 0.06647, 0.6687, 0.07049, 0.6688, 0.06971, 0.7094, 0.06582, 0.7094, 0.1247, 0.669, 0.1289, 0.669, 0.1295, 0.7096, 0.1251, 0.7096, 0.07049, 0.6688, 0.07454, 0.6688, 0.07365, 0.7094, 0.06971, 0.7094, 0.1289, 0.669, 0.1332, 0.669, 0.1339, 0.7096, 0.1295, 0.7096, 0.07454, 0.6688, 0.07861, 0.6688, 0.07763, 0.7094, 0.07365, 0.7094, 0.1332, 0.669, 0.1374, 0.669, 0.1383, 0.7095, 0.1339, 0.7096, 0.07861, 0.6688, 0.0827, 0.6689, 0.08167, 0.7095, 0.07763, 0.7094, 0.1374, 0.669, 0.1415, 0.669, 0.1425, 0.7096, 0.1382, 0.7096, 0.1062, 0.7463, 0.1111, 0.7463, 0.0857, 0.8873, 0.04289, 0.7094, 0.04671, 0.7093, 0.04708, 0.7461, 0.04356, 0.7461, 0.02331, 0.7095, 0.02732, 0.7094, 0.02902, 0.7462, 0.02499, 0.7462, 0.09849, 0.7096, 0.1029, 0.7096, 0.1014, 0.7463, 0.09674, 0.7462, 0.04671, 0.7093, 0.05052, 0.7093, 0.05058, 0.7461, 0.04708, 0.7461, 0.02732, 0.7094, 0.03127, 0.7094, 0.03276, 0.7461, 0.02902, 0.7462, 0.1029, 0.7096, 0.1073, 0.7096, 0.1062, 0.7463, 0.1014, 0.7463, 0.05052, 0.7093, 0.05432, 0.7093, 0.05408, 0.7461, 0.05058, 0.7461, 0.03127, 0.7094, 0.03518, 0.7094, 0.03642, 0.7461, 0.03276, 0.7461, 0.1073, 0.7096, 0.1117, 0.7096, 0.1111, 0.7463, 0.1062, 0.7463, 0.05432, 0.7093, 0.05814, 0.7093, 0.05759, 0.7461, 0.05408, 0.7461, 0.1117, 0.7096, 0.1162, 0.7096, 0.1161, 0.7463, 0.1111, 0.7463, 0.05814, 0.7093, 0.06197, 0.7094, 0.06112, 0.7461, 0.05759, 0.7461, 0.1162, 0.7096, 0.1207, 0.7096, 0.1211, 0.7463, 0.1161, 0.7463, 0.06197, 0.7094, 0.06582, 0.7094, 0.06469, 0.7461, 0.06112, 0.7461, 0.1207, 0.7096, 0.1251, 0.7096, 0.126, 0.7463, 0.1211, 0.7463, 0.06582, 0.7094, 0.06971, 0.7094, 0.06833, 0.7461, 0.06469, 0.7461, 0.1251, 0.7096, 0.1295, 0.7096, 0.1308, 0.7463, 0.126, 0.7463, 0.06971, 0.7094, 0.07365, 0.7094, 0.07203, 0.7462, 0.06833, 0.7461, 0.1295, 0.7096, 0.1339, 0.7096, 0.1349, 0.7463, 0.1308, 0.7463, 0.07365, 0.7094, 0.07763, 0.7094, 0.07582, 0.7462, 0.07203, 0.7462, 0.1339, 0.7096, 0.1383, 0.7095, 0.1388, 0.7462, 0.1349, 0.7463, 0.07763, 0.7094, 0.08167, 0.7095, 0.07973, 0.7462, 0.07582, 0.7462, 0.1382, 0.7096, 0.1425, 0.7096, 0.1431, 0.7463, 0.1388, 0.7462, 0.08167, 0.7095, 0.08578, 0.7095, 0.08375, 0.7462, 0.07973, 0.7462, 0.01091, 0.7095, 0.01511, 0.7095, 0.01551, 0.7462, 0.01121, 0.7462, 0.08578, 0.7095, 0.08995, 0.7095, 0.08792, 0.7462, 0.08375, 0.7462, 0.03518, 0.7094, 0.03905, 0.7094, 0.04001, 0.7461, 0.03642, 0.7461, 0.01511, 0.7095, 0.01924, 0.7095, 0.02019, 0.7462, 0.01551, 0.7462, 0.08995, 0.7095, 0.09419, 0.7095, 0.09225, 0.7462, 0.08792, 0.7462, 0.03905, 0.7094, 0.04289, 0.7094, 0.04356, 0.7461, 0.04001, 0.7461, 0.01924, 0.7095, 0.02331, 0.7095, 0.02499, 0.7462, 0.02019, 0.7462, 0.05408, 0.7461, 0.05759, 0.7461, 0.0857, 0.8873, 0.1111, 0.7463, 0.1161, 0.7463, 0.0857, 0.8873, 0.05759, 0.7461, 0.06112, 0.7461, 0.0857, 0.8873, 0.1161, 0.7463, 0.1211, 0.7463, 0.0857, 0.8873, 0.06112, 0.7461, 0.06469, 0.7461, 0.0857, 0.8873, 0.1211, 0.7463, 0.126, 0.7463, 0.0857, 0.8873, 0.06469, 0.7461, 0.06833, 0.7461, 0.0857, 0.8873, 0.126, 0.7463, 0.1308, 0.7463, 0.0857, 0.8873, 0.06833, 0.7461, 0.07203, 0.7462, 0.0857, 0.8873, 0.1308, 0.7463, 0.1349, 0.7463, 0.0857, 0.8873, 0.07203, 0.7462, 0.07582, 0.7462, 0.0857, 0.8873, 0.1349, 0.7463, 0.1388, 0.7462, 0.0857, 0.8873, 0.07582, 0.7462, 0.07973, 0.7462, 0.0857, 0.8873, 0.1388, 0.7462, 0.1431, 0.7463, 0.0857, 0.8873, 0.07973, 0.7462, 0.08375, 0.7462, 0.0857, 0.8873, 0.01121, 0.7462, 0.01551, 0.7462, 0.0857, 0.8873, 0.08375, 0.7462, 0.08792, 0.7462, 0.0857, 0.8873, 0.03642, 0.7461, 0.04001, 0.7461, 0.0857, 0.8873, 0.01551, 0.7462, 0.02019, 0.7462, 0.0857, 0.8873, 0.08792, 0.7462, 0.09225, 0.7462, 0.0857, 0.8873, 0.04001, 0.7461, 0.04356, 0.7461, 0.0857, 0.8873, 0.02019, 0.7462, 0.02499, 0.7462, 0.0857, 0.8873, 0.09225, 0.7462, 0.09674, 0.7462, 0.0857, 0.8873, 0.04356, 0.7461, 0.04708, 0.7461, 0.0857, 0.8873, 0.02499, 0.7462, 0.02902, 0.7462, 0.0857, 0.8873, 0.09674, 0.7462, 0.1014, 0.7463, 0.0857, 0.8873, 0.04708, 0.7461, 0.05058, 0.7461, 0.0857, 0.8873, 0.02902, 0.7462, 0.03276, 0.7461, 0.0857, 0.8873, 0.1014, 0.7463, 0.1062, 0.7463, 0.0857, 0.8873, 0.05058, 0.7461, 0.05408, 0.7461, 0.0857, 0.8873, 0.03276, 0.7461, 0.03642, 0.7461, 0.0857, 0.8873, 0.9187, 0.9044, 0.92, 0.9011, 0.9227, 0.902, 0.9211, 0.9057, 0.92, 0.9011, 0.9207, 0.8977, 0.9235, 0.898, 0.9227, 0.902, 0.9207, 0.8977, 0.9207, 0.8942, 0.9235, 0.8939, 0.9235, 0.898, 0.9207, 0.8942, 0.92, 0.8907, 0.9227, 0.8899, 0.9235, 0.8939, 0.92, 0.8907, 0.9187, 0.8875, 0.9211, 0.8862, 0.9227, 0.8899, 0.9187, 0.8875, 0.9167, 0.8846, 0.9189, 0.8828, 0.9211, 0.8862, 0.9167, 0.8846, 0.9142, 0.8821, 0.916, 0.8799, 0.9189, 0.8828, 0.9142, 0.8821, 0.9113, 0.8801, 0.9126, 0.8777, 0.916, 0.8799, 0.9113, 0.8801, 0.9081, 0.8788, 0.9089, 0.8761, 0.9126, 0.8777, 0.9081, 0.8788, 0.9046, 0.8781, 0.9049, 0.8753, 0.9089, 0.8761, 0.9046, 0.8781, 0.9011, 0.8781, 0.9008, 0.8753, 0.9049, 0.8753, 0.9011, 0.8781, 0.8977, 0.8788, 0.8968, 0.8761, 0.9008, 0.8753, 0.8977, 0.8788, 0.8944, 0.8801, 0.8931, 0.8777, 0.8968, 0.8761, 0.8944, 0.8801, 0.8915, 0.8821, 0.8897, 0.8799, 0.8931, 0.8777, 0.8915, 0.8821, 0.889, 0.8846, 0.8868, 0.8828, 0.8897, 0.8799, 0.889, 0.8846, 0.8871, 0.8875, 0.8846, 0.8862, 0.8868, 0.8828, 0.8871, 0.8875, 0.8857, 0.8907, 0.883, 0.8899, 0.8846, 0.8862, 0.8857, 0.8907, 0.885, 0.8942, 0.8822, 0.8939, 0.883, 0.8899, 0.885, 0.8942, 0.885, 0.8977, 0.8822, 0.898, 0.8822, 0.8939, 0.885, 0.8977, 0.8857, 0.9011, 0.883, 0.902, 0.8822, 0.898, 0.8857, 0.9011, 0.8871, 0.9044, 0.8846, 0.9057, 0.883, 0.902, 0.8871, 0.9044, 0.889, 0.9073, 0.8868, 0.9091, 0.8846, 0.9057, 0.889, 0.9073, 0.8915, 0.9098, 0.8897, 0.912, 0.8868, 0.9091, 0.8915, 0.9098, 0.8944, 0.9117, 0.8931, 0.9142, 0.8897, 0.912, 0.8944, 0.9117, 0.8977, 0.9131, 0.8968, 0.9158, 0.8931, 0.9142, 0.8977, 0.9131, 0.9011, 0.9138, 0.9008, 0.9166, 0.8968, 0.9158, 0.9011, 0.9138, 0.9046, 0.9138, 0.9049, 0.9166, 0.9008, 0.9166, 0.9046, 0.9138, 0.9081, 0.9131, 0.9089, 0.9158, 0.9049, 0.9166, 0.9081, 0.9131, 0.9113, 0.9117, 0.9126, 0.9142, 0.9089, 0.9158, 0.9113, 0.9117, 0.9142, 0.9098, 0.916, 0.912, 0.9126, 0.9142, 0.9142, 0.9098, 0.9167, 0.9073, 0.9189, 0.9091, 0.916, 0.912, 0.9167, 0.9073, 0.9187, 0.9044, 0.9211, 0.9057, 0.9189, 0.9091, 0.33, 0.8953, 0.3307, 0.8919, 0.332, 0.8886, 0.334, 0.8857, 0.3365, 0.8832, 0.3394, 0.8813, 0.3426, 0.8799, 0.3461, 0.8792, 0.3496, 0.8792, 0.353, 0.8799, 0.3563, 0.8813, 0.3592, 0.8832, 0.3617, 0.8857, 0.3636, 0.8886, 0.365, 0.8919, 0.3657, 0.8953, 0.3657, 0.8988, 0.365, 0.9023, 0.3636, 0.9055, 0.3617, 0.9084, 0.3592, 0.9109, 0.3563, 0.9129, 0.353, 0.9142, 0.3496, 0.9149, 0.3461, 0.9149, 0.3426, 0.9142, 0.3394, 0.9129, 0.3365, 0.9109, 0.334, 0.9084, 0.332, 0.9055, 0.3307, 0.9023, 0.33, 0.8988, 0.9458, 0.9351, 0.944, 0.9353, 0.944, 0.8447, 0.9458, 0.8446, 0.9697, 0.9348, 0.9675, 0.9348, 0.9675, 0.8443, 0.9697, 0.8443, 0.9581, 0.9353, 0.9563, 0.9351, 0.9563, 0.8446, 0.9581, 0.8447, 0.9718, 0.9349, 0.9697, 0.9348, 0.9697, 0.8443, 0.9718, 0.8443, 0.9597, 0.9354, 0.9581, 0.9353, 0.9581, 0.8447, 0.9597, 0.8449, 0.9739, 0.9349, 0.9718, 0.9349, 0.9718, 0.8443, 0.9739, 0.8444, 0.9454, 0.9349, 0.9436, 0.9351, 0.9436, 0.8445, 0.9454, 0.8444, 0.9757, 0.9351, 0.9739, 0.9349, 0.9739, 0.8444, 0.9757, 0.8445, 0.9475, 0.9349, 0.9454, 0.9349, 0.9454, 0.8444, 0.9475, 0.8443, 0.9637, 0.9353, 0.9621, 0.9354, 0.9621, 0.8449, 0.9637, 0.8447, 0.9496, 0.9348, 0.9475, 0.9349, 0.9475, 0.8443, 0.9496, 0.8443, 0.9655, 0.9351, 0.9637, 0.9353, 0.9637, 0.8447, 0.9655, 0.8446, 0.9518, 0.9348, 0.9496, 0.9348, 0.9496, 0.8443, 0.9518, 0.8443, 0.9675, 0.9351, 0.9655, 0.9351, 0.9655, 0.8446, 0.9675, 0.8445, 0.9539, 0.9349, 0.9518, 0.9348, 0.9518, 0.8443, 0.9539, 0.8443, 0.9696, 0.935, 0.9675, 0.9351, 0.9675, 0.8445, 0.9696, 0.8445, 0.9559, 0.9349, 0.9539, 0.9349, 0.9539, 0.8443, 0.9559, 0.8444, 0.9718, 0.935, 0.9696, 0.935, 0.9696, 0.8445, 0.9718, 0.8445, 0.9578, 0.9351, 0.9559, 0.9349, 0.9559, 0.8444, 0.9578, 0.8445, 0.9478, 0.9351, 0.9458, 0.9351, 0.9458, 0.8446, 0.9478, 0.8445, 0.974, 0.9351, 0.9718, 0.935, 0.9718, 0.8445, 0.974, 0.8445, 0.9593, 0.9352, 0.9578, 0.9351, 0.9578, 0.8445, 0.9593, 0.8447, 0.95, 0.935, 0.9478, 0.9351, 0.9478, 0.8445, 0.95, 0.8445, 0.976, 0.9351, 0.974, 0.9351, 0.974, 0.8445, 0.976, 0.8446, 0.9634, 0.9349, 0.9615, 0.9351, 0.9615, 0.8445, 0.9634, 0.8444, 0.9521, 0.935, 0.95, 0.935, 0.95, 0.8445, 0.9521, 0.8445, 0.9778, 0.9353, 0.976, 0.9351, 0.976, 0.8446, 0.9778, 0.8447, 0.9654, 0.9349, 0.9634, 0.9349, 0.9634, 0.8444, 0.9654, 0.8443, 0.9543, 0.9351, 0.9521, 0.935, 0.9521, 0.8445, 0.9543, 0.8445, 0.944, 0.9353, 0.9424, 0.9354, 0.9424, 0.8449, 0.944, 0.8447, 0.9675, 0.9348, 0.9654, 0.9349, 0.9654, 0.8443, 0.9675, 0.8443])
me_cube_001.materials.append(mat_mim_3mat)
me_cube_001.use_remesh_preserve_volume = False
me_cube_001.use_remesh_preserve_attributes = False
me_cube_001.use_mirror_vertex_groups = False
me_cube_001.update()
me_cube_006 = bpy.data.meshes.new('Cube.006')
me_cube_006.from_pydata([(-0.9063, 6.526, 0.616), (1.094, 6.526, 0.616), (1.094, 3.673, 0.5936), (0.09375, 5.55, 3.47), (-0.9063, 3.673, 0.5936), (0.09375, 4.695, 3.47), (13.89, -4.208, 0.2614), (12.49, 6.526, 0.2351), (12.37, -4.208, 0.365), (11.13, 6.526, 0.3282), (10.38, -4.208, 0.4546), (9.335, 6.526, 0.4088), (7.99, -4.208, 0.5269), (7.19, 6.526, 0.4737), (5.299, -4.208, 0.579), (4.772, 6.526, 0.5205), (2.409, -4.208, 0.6089), (2.175, 6.526, 0.5474), (-0.5701, -4.208, 0.6154), (-0.5029, 6.526, 0.5533), (-3.524, -4.208, 0.5984), (-3.158, 6.526, 0.538), (-6.339, -4.208, 0.5585), (-5.687, 6.526, 0.5021), (-8.906, -4.208, 0.4971), (-7.995, 6.526, 0.447), (-11.13, -4.208, 0.4167), (-9.991, 6.526, 0.3747), (-12.92, -4.208, 0.3204), (-11.6, 6.526, 0.2882), (-14.21, -4.208, 0.2119), (-12.76, 6.526, 0.1906), (-14.95, -4.208, 0.09521), (-13.43, 6.526, 0.08575), (-15.11, -4.208, -0.02503), (-13.57, 6.526, -0.02232), (-14.69, -4.208, -0.1442), (-13.19, 6.526, -0.1295), (-13.7, -4.208, -0.2578), (-12.3, 6.526, -0.2315), (-12.18, -4.208, -0.3614), (-10.94, 6.526, -0.3247), (-10.19, -4.208, -0.4511), (-9.148, 6.526, -0.4053), (-7.802, -4.208, -0.5234), (-7.003, 6.526, -0.4702), (-5.112, -4.208, -0.5754), (-4.585, 6.526, -0.517), (-2.222, -4.208, -0.6053), (-1.987, 6.526, -0.5439), (0.7577, -4.208, -0.6119), (0.6904, 6.526, -0.5498), (3.711, -4.208, -0.5949), (3.345, 6.526, -0.5345), (6.526, -4.208, -0.5549), (5.875, 6.526, -0.4986), (9.094, -4.208, -0.4936), (8.182, 6.526, -0.4434), (11.32, -4.208, -0.4132), (10.18, 6.526, -0.3712), (13.11, -4.208, -0.3169), (11.79, 6.526, -0.2846), (14.4, -4.208, -0.2083), (12.95, 6.526, -0.187), (15.14, -4.208, -0.09168), (13.61, 6.526, -0.08222), (15.3, -4.208, 0.02856), (13.76, 6.526, 0.02585), (14.88, -4.208, 0.1478), (13.38, 6.526, 0.133), (9.968, -6.186, 0.1876), (8.88, -6.186, 0.2618), (7.454, -6.186, 0.3259), (5.746, -6.186, 0.3777), (3.82, -6.186, 0.4149), (1.751, -6.186, 0.4363), (-0.3815, -6.186, 0.441), (-2.496, -6.186, 0.4288), (-4.511, -6.186, 0.4003), (-6.348, -6.186, 0.3563), (-7.939, -6.186, 0.2988), (-9.22, -6.186, 0.2299), (-10.14, -6.186, 0.1521), (-10.67, -6.186, 0.06865), (-10.79, -6.186, -0.01742), (-10.49, -6.186, -0.1027), (-9.78, -6.186, -0.1841), (-8.692, -6.186, -0.2582), (-7.267, -6.186, -0.3224), (-5.558, -6.186, -0.3741), (-3.632, -6.186, -0.4114), (-1.564, -6.186, -0.4328), (0.569, -6.186, -0.4375), (2.683, -6.186, -0.4253), (4.698, -6.186, -0.3967), (6.536, -6.186, -0.3528), (8.126, -6.186, -0.2953), (9.408, -6.186, -0.2263), (10.33, -6.186, -0.1486), (10.86, -6.186, -0.06512), (10.98, -6.186, 0.02094), (10.68, -6.186, 0.1063), (12.37, 6.526, 0.365), (13.89, 6.526, 0.2614), (10.38, 6.526, 0.4546), (7.99, 6.526, 0.5269), (5.299, 6.526, 0.579), (2.409, 6.526, 0.6089), (-0.5701, 6.526, 0.6154), (-3.524, 6.526, 0.5984), (-6.339, 6.526, 0.5585), (-8.906, 6.526, 0.4971), (-11.13, 6.526, 0.4167), (-12.92, 6.526, 0.3204), (-14.21, 6.526, 0.2119), (-14.95, 6.526, 0.09521), (-15.11, 6.526, -0.02503), (-14.69, 6.526, -0.1442), (-13.7, 6.526, -0.2578), (-12.18, 6.526, -0.3614), (-10.19, 6.526, -0.4511), (-7.802, 6.526, -0.5234), (-5.112, 6.526, -0.5754), (-2.222, 6.526, -0.6053), (0.7577, 6.526, -0.6119), (3.711, 6.526, -0.5949), (6.526, 6.526, -0.5549), (9.094, 6.526, -0.4936), (11.32, 6.526, -0.4132), (13.11, 6.526, -0.3169), (14.4, 6.526, -0.2083), (15.14, 6.526, -0.09168), (15.3, 6.526, 0.02856), (14.88, 6.526, 0.1478), (5.793, 3.352, 0.1704), (6.499, 3.352, 0.1223), (4.869, 3.352, 0.2121), (3.76, 3.352, 0.2456), (2.511, 3.352, 0.2698), (1.169, 3.352, 0.2837), (-0.2146, 3.352, 0.2867), (-1.586, 3.352, 0.2788), (-2.893, 3.352, 0.2603), (-4.085, 3.352, 0.2318), (-5.117, 3.352, 0.1945), (-5.949, 3.352, 0.1497), (-6.548, 3.352, 0.09932), (-6.892, 3.352, 0.04516), (-6.967, 3.352, -0.01068), (-6.771, 3.352, -0.06603), (-6.312, 3.352, -0.1188), (-5.606, 3.352, -0.1669), (-4.681, 3.352, -0.2085), (-3.573, 3.352, -0.2421), (-2.324, 3.352, -0.2663), (-0.9814, 3.352, -0.2802), (0.402, 3.352, -0.2832), (1.774, 3.352, -0.2753), (3.081, 3.352, -0.2567), (4.273, 3.352, -0.2283), (5.305, 3.352, -0.1909), (6.136, 3.352, -0.1462), (6.735, 3.352, -0.09579), (7.079, 3.352, -0.04163), (7.155, 3.352, 0.01421), (6.959, 3.352, 0.06956), (11.13, 3.352, 0.3282), (12.49, 3.352, 0.2351), (9.335, 3.352, 0.4088), (7.19, 3.352, 0.4737), (4.772, 3.352, 0.5205), (2.175, 3.352, 0.5474), (-0.5029, 3.352, 0.5533), (-3.158, 3.352, 0.538), (-5.687, 3.352, 0.5021), (-7.995, 3.352, 0.447), (-9.991, 3.352, 0.3747), (-11.6, 3.352, 0.2882), (-12.76, 3.352, 0.1906), (-13.43, 3.352, 0.08575), (-13.57, 3.352, -0.02231), (-13.19, 3.352, -0.1295), (-12.3, 3.352, -0.2315), (-10.94, 3.352, -0.3247), (-9.148, 3.352, -0.4053), (-7.003, 3.352, -0.4702), (-4.585, 3.352, -0.517), (-1.987, 3.352, -0.5439), (0.6904, 3.352, -0.5498), (3.345, 3.352, -0.5345), (5.875, 3.352, -0.4986), (8.182, 3.352, -0.4434), (10.18, 3.352, -0.3712), (11.79, 3.352, -0.2846), (12.95, 3.352, -0.187), (13.61, 3.352, -0.08221), (13.76, 3.352, 0.02585), (13.38, 3.352, 0.133), (8.061, 6.475, 0.2375), (9.047, 6.475, 0.1703), (6.768, 6.475, 0.2957), (5.219, 6.475, 0.3426), (3.473, 6.475, 0.3764), (1.597, 6.475, 0.3958), (-0.3372, 6.475, 0.4001), (-2.254, 6.475, 0.389), (-4.081, 6.475, 0.3631), (-5.748, 6.475, 0.3233), (-7.19, 6.475, 0.2711), (-8.352, 6.475, 0.2086), (-9.19, 6.475, 0.1381), (-9.671, 6.475, 0.06242), (-9.776, 6.475, -0.01563), (-9.502, 6.475, -0.093), (-8.86, 6.475, -0.1667), (-7.873, 6.475, -0.234), (-6.581, 6.475, -0.2922), (-5.031, 6.475, -0.3391), (-3.285, 6.475, -0.3729), (-1.409, 6.475, -0.3923), (0.5247, 6.475, -0.3966), (2.442, 6.475, -0.3855), (4.269, 6.475, -0.3596), (5.936, 6.475, -0.3198), (7.378, 6.475, -0.2676), (8.54, 6.475, -0.2051), (9.377, 6.475, -0.1346), (9.858, 6.475, -0.05889), (9.964, 6.475, 0.01916), (9.69, 6.475, 0.09653), (9.451, 6.475, 0.2787), (10.61, 6.475, 0.1997), (7.933, 6.475, 0.347), (6.113, 6.475, 0.4021), (4.062, 6.475, 0.4418), (1.859, 6.475, 0.4646), (-0.4124, 6.475, 0.4696), (-2.664, 6.475, 0.4566), (-4.81, 6.475, 0.4262), (-6.768, 6.475, 0.3794), (-8.461, 6.475, 0.3181), (-9.826, 6.475, 0.2447), (-10.81, 6.475, 0.1619), (-11.37, 6.475, 0.073), (-11.5, 6.475, -0.01866), (-11.18, 6.475, -0.1095), (-10.42, 6.475, -0.1961), (-9.264, 6.475, -0.2751), (-7.745, 6.475, -0.3435), (-5.926, 6.475, -0.3986), (-3.875, 6.475, -0.4383), (-1.671, 6.475, -0.4611), (0.5999, 6.475, -0.4661), (2.852, 6.475, -0.4531), (4.998, 6.475, -0.4227), (6.955, 6.475, -0.3759), (8.649, 6.475, -0.3146), (10.01, 6.475, -0.2412), (11.0, 6.475, -0.1584), (11.56, 6.475, -0.06947), (11.69, 6.475, 0.02219), (11.36, 6.475, 0.1131), (4.763, 5.144, 0.1399), (5.341, 5.144, 0.1005), (4.005, 5.144, 0.174), (3.097, 5.144, 0.2015), (2.074, 5.144, 0.2213), (0.9745, 5.144, 0.2327), (-0.1588, 5.144, 0.2352), (-1.282, 5.144, 0.2287), (-2.353, 5.144, 0.2135), (-3.33, 5.144, 0.1902), (-4.175, 5.144, 0.1596), (-4.856, 5.144, 0.123), (-5.347, 5.144, 0.08168), (-5.629, 5.144, 0.03731), (-5.69, 5.144, -0.008427), (-5.53, 5.144, -0.05377), (-5.153, 5.144, -0.09698), (-4.575, 5.144, -0.1364), (-3.818, 5.144, -0.1705), (-2.91, 5.144, -0.198), (-1.886, 5.144, -0.2178), (-0.787, 5.144, -0.2292), (0.3463, 5.144, -0.2317), (1.47, 5.144, -0.2252), (2.541, 5.144, -0.21), (3.517, 5.144, -0.1867), (4.362, 5.144, -0.1561), (5.043, 5.144, -0.1195), (5.534, 5.144, -0.07815), (5.816, 5.144, -0.03378), (5.878, 5.144, 0.01196), (5.717, 5.144, 0.0573), (-13.28, 6.526, -0.2944), (-14.12, 6.526, -0.2212), (-13.62, 3.673, -0.2118), (-77.8, 5.55, -1.464), (-12.77, 3.673, -0.2849), (-77.8, 4.695, -1.464), (13.28, 6.526, -0.2944), (14.12, 6.526, -0.2212), (13.62, 3.673, -0.2118), (77.8, 5.55, -1.464), (12.77, 3.673, -0.2849), (77.8, 4.695, -1.464)], [], [(0, 3, 1), (3, 5, 2, 1), (3, 0, 4, 5), (6, 103, 102, 8), (8, 102, 104, 10), (10, 104, 105, 12), (12, 105, 106, 14), (14, 106, 107, 16), (16, 107, 108, 18), (18, 108, 109, 20), (20, 109, 110, 22), (22, 110, 111, 24), (24, 111, 112, 26), (26, 112, 113, 28), (28, 113, 114, 30), (30, 114, 115, 32), (32, 115, 116, 34), (34, 116, 117, 36), (36, 117, 118, 38), (38, 118, 119, 40), (40, 119, 120, 42), (42, 120, 121, 44), (44, 121, 122, 46), (46, 122, 123, 48), (48, 123, 124, 50), (50, 124, 125, 52), (52, 125, 126, 54), (54, 126, 127, 56), (56, 127, 128, 58), (58, 128, 129, 60), (60, 129, 130, 62), (62, 130, 131, 64), (64, 131, 132, 66), (66, 132, 133, 68), (68, 133, 103, 6), (11, 9, 166, 168), (22, 24, 79, 78), (70, 71, 72, 73, 74, 75, 76, 77, 78, 79, 80, 81, 82, 83, 84, 85, 86, 87, 88, 89, 90, 91, 92, 93, 94, 95, 96, 97, 98, 99, 100, 101), (40, 42, 88, 87), (58, 60, 97, 96), (14, 16, 75, 74), (32, 34, 84, 83), (50, 52, 93, 92), (6, 8, 71, 70), (68, 6, 70, 101), (24, 26, 80, 79), (42, 44, 89, 88), (60, 62, 98, 97), (16, 18, 76, 75), (34, 36, 85, 84), (52, 54, 94, 93), (8, 10, 72, 71), (26, 28, 81, 80), (44, 46, 90, 89), (62, 64, 99, 98), (18, 20, 77, 76), (36, 38, 86, 85), (54, 56, 95, 94), (10, 12, 73, 72), (28, 30, 82, 81), (46, 48, 91, 90), (64, 66, 100, 99), (20, 22, 78, 77), (38, 40, 87, 86), (56, 58, 96, 95), (12, 14, 74, 73), (30, 32, 83, 82), (48, 50, 92, 91), (66, 68, 101, 100), (7, 9, 102, 103), (9, 11, 104, 102), (11, 13, 105, 104), (13, 15, 106, 105), (15, 17, 107, 106), (17, 19, 108, 107), (19, 21, 109, 108), (21, 23, 110, 109), (23, 25, 111, 110), (25, 27, 112, 111), (27, 29, 113, 112), (29, 31, 114, 113), (31, 33, 115, 114), (33, 35, 116, 115), (35, 37, 117, 116), (37, 39, 118, 117), (39, 41, 119, 118), (41, 43, 120, 119), (43, 45, 121, 120), (45, 47, 122, 121), (47, 49, 123, 122), (49, 51, 124, 123), (51, 53, 125, 124), (53, 55, 126, 125), (55, 57, 127, 126), (57, 59, 128, 127), (59, 61, 129, 128), (61, 63, 130, 129), (63, 65, 131, 130), (65, 67, 132, 131), (67, 69, 133, 132), (69, 7, 103, 133), (146, 145, 241, 242), (65, 63, 194, 195), (39, 37, 181, 182), (13, 11, 168, 169), (67, 65, 195, 196), (41, 39, 182, 183), (15, 13, 169, 170), (69, 67, 196, 197), (43, 41, 183, 184), (17, 15, 170, 171), (7, 69, 197, 167), (45, 43, 184, 185), (19, 17, 171, 172), (47, 45, 185, 186), (21, 19, 172, 173), (49, 47, 186, 187), (23, 21, 173, 174), (51, 49, 187, 188), (25, 23, 174, 175), (53, 51, 188, 189), (27, 25, 175, 176), (55, 53, 189, 190), (29, 27, 176, 177), (57, 55, 190, 191), (31, 29, 177, 178), (59, 57, 191, 192), (33, 31, 178, 179), (61, 59, 192, 193), (35, 33, 179, 180), (9, 7, 167, 166), (63, 61, 193, 194), (37, 35, 180, 181), (135, 134, 166, 167), (134, 136, 168, 166), (136, 137, 169, 168), (137, 138, 170, 169), (138, 139, 171, 170), (139, 140, 172, 171), (140, 141, 173, 172), (141, 142, 174, 173), (142, 143, 175, 174), (143, 144, 176, 175), (144, 145, 177, 176), (145, 146, 178, 177), (146, 147, 179, 178), (147, 148, 180, 179), (148, 149, 181, 180), (149, 150, 182, 181), (150, 151, 183, 182), (151, 152, 184, 183), (152, 153, 185, 184), (153, 154, 186, 185), (154, 155, 187, 186), (155, 156, 188, 187), (156, 157, 189, 188), (157, 158, 190, 189), (158, 159, 191, 190), (159, 160, 192, 191), (160, 161, 193, 192), (161, 162, 194, 193), (162, 163, 195, 194), (163, 164, 196, 195), (164, 165, 197, 196), (165, 135, 167, 197), (216, 215, 279, 280), (160, 159, 255, 256), (147, 146, 242, 243), (161, 160, 256, 257), (148, 147, 243, 244), (134, 135, 231, 230), (162, 161, 257, 258), (149, 148, 244, 245), (136, 134, 230, 232), (163, 162, 258, 259), (150, 149, 245, 246), (137, 136, 232, 233), (164, 163, 259, 260), (151, 150, 246, 247), (138, 137, 233, 234), (165, 164, 260, 261), (152, 151, 247, 248), (139, 138, 234, 235), (135, 165, 261, 231), (153, 152, 248, 249), (140, 139, 235, 236), (154, 153, 249, 250), (141, 140, 236, 237), (155, 154, 250, 251), (142, 141, 237, 238), (156, 155, 251, 252), (143, 142, 238, 239), (157, 156, 252, 253), (144, 143, 239, 240), (158, 157, 253, 254), (145, 144, 240, 241), (159, 158, 254, 255), (199, 198, 230, 231), (198, 200, 232, 230), (200, 201, 233, 232), (201, 202, 234, 233), (202, 203, 235, 234), (203, 204, 236, 235), (204, 205, 237, 236), (205, 206, 238, 237), (206, 207, 239, 238), (207, 208, 240, 239), (208, 209, 241, 240), (209, 210, 242, 241), (210, 211, 243, 242), (211, 212, 244, 243), (212, 213, 245, 244), (213, 214, 246, 245), (214, 215, 247, 246), (215, 216, 248, 247), (216, 217, 249, 248), (217, 218, 250, 249), (218, 219, 251, 250), (219, 220, 252, 251), (220, 221, 253, 252), (221, 222, 254, 253), (222, 223, 255, 254), (223, 224, 256, 255), (224, 225, 257, 256), (225, 226, 258, 257), (226, 227, 259, 258), (227, 228, 260, 259), (228, 229, 261, 260), (229, 199, 231, 261), (262, 263, 293, 292, 291, 290, 289, 288, 287, 286, 285, 284, 283, 282, 281, 280, 279, 278, 277, 276, 275, 274, 273, 272, 271, 270, 269, 268, 267, 266, 265, 264), (203, 202, 266, 267), (199, 229, 293, 263), (217, 216, 280, 281), (204, 203, 267, 268), (218, 217, 281, 282), (205, 204, 268, 269), (219, 218, 282, 283), (206, 205, 269, 270), (220, 219, 283, 284), (207, 206, 270, 271), (221, 220, 284, 285), (208, 207, 271, 272), (222, 221, 285, 286), (209, 208, 272, 273), (223, 222, 286, 287), (210, 209, 273, 274), (224, 223, 287, 288), (211, 210, 274, 275), (225, 224, 288, 289), (212, 211, 275, 276), (198, 199, 263, 262), (226, 225, 289, 290), (213, 212, 276, 277), (200, 198, 262, 264), (227, 226, 290, 291), (214, 213, 277, 278), (201, 200, 264, 265), (228, 227, 291, 292), (215, 214, 278, 279), (202, 201, 265, 266), (229, 228, 292, 293), (4, 2, 5), (294, 297, 295), (297, 299, 296, 295), (297, 294, 298, 299), (298, 296, 299), (300, 301, 303), (303, 301, 302, 305), (303, 305, 304, 300), (304, 305, 302)])
_uv = me_cube_006.uv_layers.new(name='UVMap')
_uv.uv.foreach_set('vector', [0.2701, 0.9025, 0.2633, 0.9002, 0.2701, 0.8978, 0.5818, 0.1123, 0.5119, 0.1125, 0.4265, 0.0304, 0.6598, 0.0304, 0.5007, 0.1216, 0.4124, 0.02882, 0.6765, 0.02882, 0.5798, 0.1218, 0.8313, 0.2279, 0.8313, 0.00444, 0.8347, 0.00444, 0.8347, 0.2279, 0.8347, 0.2279, 0.8347, 0.00444, 0.8391, 0.00444, 0.8391, 0.2279, 0.8391, 0.2279, 0.8391, 0.00444, 0.8444, 0.00444, 0.8444, 0.2279, 0.8444, 0.2279, 0.8444, 0.00444, 0.8505, 0.00444, 0.8505, 0.2279, 0.8505, 0.2279, 0.8505, 0.00444, 0.8569, 0.004441, 0.8569, 0.2279, 0.8569, 0.2279, 0.8569, 0.004441, 0.8636, 0.004441, 0.8636, 0.2279, 0.7273, 0.2279, 0.7273, 0.004441, 0.7339, 0.004441, 0.7339, 0.2279, 0.7339, 0.2279, 0.7339, 0.004441, 0.7402, 0.00444, 0.7402, 0.2279, 0.7402, 0.2279, 0.7402, 0.00444, 0.7459, 0.00444, 0.7459, 0.2279, 0.7459, 0.2279, 0.7459, 0.00444, 0.7509, 0.00444, 0.7509, 0.2279, 0.7509, 0.2279, 0.7509, 0.00444, 0.7549, 0.00444, 0.7549, 0.2279, 0.7549, 0.2279, 0.7549, 0.00444, 0.7578, 0.00444, 0.7578, 0.2279, 0.7578, 0.2279, 0.7578, 0.00444, 0.7595, 0.004439, 0.7595, 0.2279, 0.7595, 0.2279, 0.7595, 0.004439, 0.7599, 0.004439, 0.7599, 0.2279, 0.7599, 0.2279, 0.7599, 0.004439, 0.7609, 0.004439, 0.7609, 0.2279, 0.7609, 0.2279, 0.7609, 0.004439, 0.7631, 0.004439, 0.7631, 0.2279, 0.7631, 0.2279, 0.7631, 0.004439, 0.7665, 0.004439, 0.7665, 0.2279, 0.7665, 0.2279, 0.7665, 0.004439, 0.771, 0.004439, 0.771, 0.2279, 0.771, 0.2279, 0.771, 0.004439, 0.7763, 0.004439, 0.7763, 0.2279, 0.7763, 0.2279, 0.7763, 0.004439, 0.7823, 0.004439, 0.7823, 0.2279, 0.7823, 0.2279, 0.7823, 0.004439, 0.7888, 0.004439, 0.7888, 0.2279, 0.7888, 0.2279, 0.7888, 0.004439, 0.7954, 0.004439, 0.7954, 0.2279, 0.7954, 0.2279, 0.7954, 0.004439, 0.802, 0.004439, 0.802, 0.2279, 0.802, 0.2279, 0.802, 0.004439, 0.8083, 0.004439, 0.8083, 0.2279, 0.8083, 0.2279, 0.8083, 0.004439, 0.8141, 0.00444, 0.8141, 0.2279, 0.8141, 0.2279, 0.8141, 0.00444, 0.819, 0.00444, 0.819, 0.2279, 0.819, 0.2279, 0.819, 0.00444, 0.823, 0.00444, 0.823, 0.2279, 0.823, 0.2279, 0.823, 0.00444, 0.8259, 0.00444, 0.8259, 0.2279, 0.8259, 0.2279, 0.8259, 0.00444, 0.8276, 0.00444, 0.8276, 0.2279, 0.8276, 0.2279, 0.8276, 0.00444, 0.8281, 0.00444, 0.8281, 0.2279, 0.8281, 0.2279, 0.8281, 0.00444, 0.829, 0.00444, 0.829, 0.2279, 0.829, 0.2279, 0.829, 0.00444, 0.8313, 0.00444, 0.8313, 0.2279, 0.3434, 0.9402, 0.3409, 0.9402, 0.3409, 0.8368, 0.3434, 0.8368, 0.7989, 0.2173, 0.7913, 0.217, 0.7988, 0.1486, 0.8043, 0.1489, 0.2609, 0.898, 0.2573, 0.8944, 0.2544, 0.8902, 0.2524, 0.8854, 0.2515, 0.8804, 0.2515, 0.8753, 0.2524, 0.8703, 0.2544, 0.8655, 0.2573, 0.8613, 0.2609, 0.8576, 0.2651, 0.8548, 0.2699, 0.8528, 0.2749, 0.8518, 0.28, 0.8518, 0.285, 0.8528, 0.2898, 0.8548, 0.294, 0.8576, 0.2977, 0.8613, 0.3005, 0.8655, 0.3025, 0.8703, 0.3035, 0.8753, 0.3035, 0.8804, 0.3025, 0.8854, 0.3005, 0.8902, 0.2977, 0.8944, 0.294, 0.898, 0.2898, 0.9009, 0.285, 0.9028, 0.28, 0.9038, 0.2749, 0.9038, 0.2699, 0.9028, 0.2651, 0.9009, 0.8543, 0.1448, 0.8484, 0.1454, 0.8397, 0.07715, 0.8439, 0.07675, 0.7847, 0.1454, 0.7794, 0.1448, 0.7903, 0.07675, 0.7941, 0.07715, 0.8333, 0.2173, 0.8248, 0.2175, 0.8228, 0.149, 0.8289, 0.1489, 0.7734, 0.2147, 0.7729, 0.214, 0.7857, 0.1465, 0.786, 0.147, 0.8159, 0.1465, 0.8072, 0.1464, 0.8102, 0.07786, 0.8165, 0.07791, 0.8588, 0.2154, 0.8543, 0.216, 0.8439, 0.1479, 0.8471, 0.1474, 0.8617, 0.2147, 0.8588, 0.2154, 0.8471, 0.1474, 0.8492, 0.147, 0.7913, 0.217, 0.7847, 0.2165, 0.7941, 0.1483, 0.7988, 0.1486, 0.8484, 0.1454, 0.8413, 0.1458, 0.8346, 0.07747, 0.8397, 0.07715, 0.7794, 0.1448, 0.7756, 0.1442, 0.7876, 0.0763, 0.7903, 0.07675, 0.8248, 0.2175, 0.8159, 0.2176, 0.8165, 0.1491, 0.8228, 0.149, 0.8629, 0.1428, 0.8617, 0.1435, 0.8492, 0.07582, 0.8501, 0.07531, 0.8072, 0.1464, 0.7989, 0.1462, 0.8043, 0.07771, 0.8102, 0.07786, 0.8543, 0.216, 0.8484, 0.2165, 0.8397, 0.1483, 0.8439, 0.1479, 0.7847, 0.2165, 0.7794, 0.216, 0.7903, 0.1479, 0.7941, 0.1483, 0.8413, 0.1458, 0.8333, 0.1462, 0.8289, 0.07771, 0.8346, 0.07747, 0.7756, 0.1442, 0.7734, 0.1435, 0.786, 0.07582, 0.7876, 0.0763, 0.8159, 0.2176, 0.8072, 0.2175, 0.8102, 0.149, 0.8165, 0.1491, 0.8617, 0.1435, 0.8588, 0.1442, 0.8471, 0.0763, 0.8492, 0.07582, 0.7989, 0.1462, 0.7913, 0.1458, 0.7988, 0.07747, 0.8043, 0.07771, 0.8484, 0.2165, 0.8413, 0.217, 0.8346, 0.1486, 0.8397, 0.1483, 0.7794, 0.216, 0.7756, 0.2154, 0.7876, 0.1474, 0.7903, 0.1479, 0.8333, 0.1462, 0.8248, 0.1464, 0.8228, 0.07786, 0.8289, 0.07771, 0.7734, 0.1435, 0.7729, 0.1428, 0.7857, 0.07531, 0.786, 0.07582, 0.8072, 0.2175, 0.7989, 0.2173, 0.8043, 0.1489, 0.8102, 0.149, 0.8588, 0.1442, 0.8543, 0.1448, 0.8439, 0.07675, 0.8471, 0.0763, 0.7913, 0.1458, 0.7847, 0.1454, 0.7941, 0.07715, 0.7988, 0.07747, 0.8413, 0.217, 0.8333, 0.2173, 0.8289, 0.1489, 0.8346, 0.1486, 0.7756, 0.2154, 0.7734, 0.2147, 0.786, 0.147, 0.7876, 0.1474, 0.8248, 0.1464, 0.8159, 0.1465, 0.8165, 0.07791, 0.8228, 0.07786, 0.8629, 0.214, 0.8617, 0.2147, 0.8492, 0.147, 0.8501, 0.1465, 0.8694, 0.8671, 0.8632, 0.8712, 0.8605, 0.8679, 0.8674, 0.8633, 0.8632, 0.8712, 0.858, 0.8764, 0.8547, 0.8737, 0.8605, 0.8679, 0.858, 0.8764, 0.8539, 0.8826, 0.8501, 0.8806, 0.8547, 0.8737, 0.8539, 0.8826, 0.8511, 0.8894, 0.847, 0.8882, 0.8501, 0.8806, 0.8511, 0.8894, 0.8496, 0.8967, 0.8454, 0.8963, 0.847, 0.8882, 0.8496, 0.8967, 0.8496, 0.9041, 0.8454, 0.9045, 0.8454, 0.8963, 0.8496, 0.9041, 0.8511, 0.9114, 0.847, 0.9126, 0.8454, 0.9045, 0.8511, 0.9114, 0.8539, 0.9182, 0.8501, 0.9202, 0.847, 0.9126, 0.8539, 0.9182, 0.858, 0.9243, 0.8547, 0.927, 0.8501, 0.9202, 0.858, 0.9243, 0.8632, 0.9296, 0.8605, 0.9329, 0.8547, 0.927, 0.8632, 0.9296, 0.8694, 0.9337, 0.8674, 0.9374, 0.8605, 0.9329, 0.8694, 0.9337, 0.8762, 0.9365, 0.875, 0.9406, 0.8674, 0.9374, 0.8762, 0.9365, 0.8835, 0.938, 0.8831, 0.9422, 0.875, 0.9406, 0.8835, 0.938, 0.8909, 0.938, 0.8913, 0.9422, 0.8831, 0.9422, 0.8909, 0.938, 0.8982, 0.9365, 0.8994, 0.9406, 0.8913, 0.9422, 0.8982, 0.9365, 0.905, 0.9337, 0.907, 0.9374, 0.8994, 0.9406, 0.905, 0.9337, 0.9111, 0.9296, 0.9138, 0.9329, 0.907, 0.9374, 0.9111, 0.9296, 0.9164, 0.9243, 0.9197, 0.927, 0.9138, 0.9329, 0.9164, 0.9243, 0.9205, 0.9182, 0.9242, 0.9202, 0.9197, 0.927, 0.9205, 0.9182, 0.9233, 0.9114, 0.9274, 0.9126, 0.9242, 0.9202, 0.9233, 0.9114, 0.9248, 0.9041, 0.929, 0.9045, 0.9274, 0.9126, 0.9248, 0.9041, 0.9248, 0.8967, 0.929, 0.8963, 0.929, 0.9045, 0.9248, 0.8967, 0.9233, 0.8894, 0.9274, 0.8882, 0.929, 0.8963, 0.9233, 0.8894, 0.9205, 0.8826, 0.9242, 0.8806, 0.9274, 0.8882, 0.9205, 0.8826, 0.9164, 0.8764, 0.9197, 0.8737, 0.9242, 0.8806, 0.9164, 0.8764, 0.9111, 0.8712, 0.9138, 0.8679, 0.9197, 0.8737, 0.9111, 0.8712, 0.905, 0.8671, 0.907, 0.8633, 0.9138, 0.8679, 0.905, 0.8671, 0.8982, 0.8643, 0.8994, 0.8602, 0.907, 0.8633, 0.8982, 0.8643, 0.8909, 0.8628, 0.8913, 0.8586, 0.8994, 0.8602, 0.8909, 0.8628, 0.8835, 0.8628, 0.8831, 0.8586, 0.8913, 0.8586, 0.8835, 0.8628, 0.8762, 0.8643, 0.875, 0.8602, 0.8831, 0.8586, 0.8762, 0.8643, 0.8694, 0.8671, 0.8674, 0.8633, 0.875, 0.8602, 0.3366, 0.9355, 0.335, 0.9355, 0.3324, 0.8392, 0.335, 0.8392, 0.3277, 0.9402, 0.3243, 0.9402, 0.3243, 0.8368, 0.3277, 0.8368, 0.3982, 0.9372, 0.3951, 0.9372, 0.3951, 0.8393, 0.3982, 0.8393, 0.3503, 0.9402, 0.3474, 0.9402, 0.3474, 0.8368, 0.3503, 0.8368, 0.3313, 0.9402, 0.3277, 0.9402, 0.3277, 0.8368, 0.3313, 0.8368, 0.4009, 0.9372, 0.3982, 0.9372, 0.3982, 0.8393, 0.4009, 0.8393, 0.3536, 0.9402, 0.3503, 0.9402, 0.3503, 0.8368, 0.3536, 0.8368, 0.3347, 0.9402, 0.3313, 0.9402, 0.3313, 0.8368, 0.3347, 0.8368, 0.379, 0.9402, 0.3765, 0.9402, 0.3765, 0.8368, 0.379, 0.8368, 0.357, 0.9402, 0.3536, 0.9402, 0.3536, 0.8368, 0.357, 0.8368, 0.338, 0.9402, 0.3347, 0.9402, 0.3347, 0.8368, 0.338, 0.8368, 0.3819, 0.9402, 0.379, 0.9402, 0.379, 0.8368, 0.3819, 0.8368, 0.3605, 0.9402, 0.357, 0.9402, 0.357, 0.8368, 0.3605, 0.8368, 0.3852, 0.9402, 0.3819, 0.9402, 0.3819, 0.8368, 0.3852, 0.8368, 0.364, 0.9402, 0.3605, 0.9402, 0.3605, 0.8368, 0.364, 0.8368, 0.3886, 0.9402, 0.3852, 0.9402, 0.3852, 0.8368, 0.3886, 0.8368, 0.3673, 0.9402, 0.364, 0.9402, 0.364, 0.8368, 0.3673, 0.8368, 0.3921, 0.9402, 0.3886, 0.9402, 0.3886, 0.8368, 0.3921, 0.8368, 0.3702, 0.9402, 0.3673, 0.9402, 0.3673, 0.8368, 0.3702, 0.8368, 0.3956, 0.9402, 0.3921, 0.9402, 0.3921, 0.8368, 0.3956, 0.8368, 0.3727, 0.9402, 0.3702, 0.9402, 0.3702, 0.8368, 0.3727, 0.8368, 0.3988, 0.9402, 0.3956, 0.9402, 0.3956, 0.8368, 0.3988, 0.8368, 0.3821, 0.9372, 0.3793, 0.9372, 0.3793, 0.8393, 0.3821, 0.8393, 0.4018, 0.9402, 0.3988, 0.9402, 0.3988, 0.8368, 0.4018, 0.8368, 0.3852, 0.9372, 0.3821, 0.9372, 0.3821, 0.8393, 0.3852, 0.8393, 0.3181, 0.9402, 0.3156, 0.9402, 0.3156, 0.8368, 0.3181, 0.8368, 0.3885, 0.9372, 0.3852, 0.9372, 0.3852, 0.8393, 0.3885, 0.8393, 0.321, 0.9402, 0.3181, 0.9402, 0.3181, 0.8368, 0.321, 0.8368, 0.3918, 0.9372, 0.3885, 0.9372, 0.3885, 0.8393, 0.3918, 0.8393, 0.3409, 0.9402, 0.338, 0.9402, 0.338, 0.8368, 0.3409, 0.8368, 0.3243, 0.9402, 0.321, 0.9402, 0.321, 0.8368, 0.3243, 0.8368, 0.3951, 0.9372, 0.3918, 0.9372, 0.3918, 0.8393, 0.3951, 0.8393, 0.5316, 0.8863, 0.5309, 0.8825, 0.5483, 0.8772, 0.5498, 0.8845, 0.5309, 0.8825, 0.5294, 0.879, 0.5455, 0.8704, 0.5483, 0.8772, 0.5294, 0.879, 0.5273, 0.8758, 0.5414, 0.8642, 0.5455, 0.8704, 0.5273, 0.8758, 0.5246, 0.8731, 0.5362, 0.859, 0.5414, 0.8642, 0.5246, 0.8731, 0.5214, 0.871, 0.53, 0.8549, 0.5362, 0.859, 0.5214, 0.871, 0.5179, 0.8695, 0.5232, 0.852, 0.53, 0.8549, 0.5179, 0.8695, 0.5141, 0.8688, 0.5159, 0.8506, 0.5232, 0.852, 0.5141, 0.8688, 0.5103, 0.8688, 0.5085, 0.8506, 0.5159, 0.8506, 0.5103, 0.8688, 0.5065, 0.8695, 0.5012, 0.852, 0.5085, 0.8506, 0.5065, 0.8695, 0.503, 0.871, 0.4944, 0.8549, 0.5012, 0.852, 0.503, 0.871, 0.4998, 0.8731, 0.4883, 0.859, 0.4944, 0.8549, 0.4998, 0.8731, 0.4971, 0.8758, 0.483, 0.8642, 0.4883, 0.859, 0.4971, 0.8758, 0.495, 0.879, 0.4789, 0.8704, 0.483, 0.8642, 0.495, 0.879, 0.4935, 0.8825, 0.4761, 0.8772, 0.4789, 0.8704, 0.4935, 0.8825, 0.4928, 0.8863, 0.4746, 0.8845, 0.4761, 0.8772, 0.4928, 0.8863, 0.4928, 0.8901, 0.4746, 0.8919, 0.4746, 0.8845, 0.4928, 0.8901, 0.4935, 0.8938, 0.4761, 0.8991, 0.4746, 0.8919, 0.4935, 0.8938, 0.495, 0.8974, 0.4789, 0.906, 0.4761, 0.8991, 0.495, 0.8974, 0.4971, 0.9005, 0.483, 0.9121, 0.4789, 0.906, 0.4971, 0.9005, 0.4998, 0.9033, 0.4883, 0.9174, 0.483, 0.9121, 0.4998, 0.9033, 0.503, 0.9054, 0.4944, 0.9215, 0.4883, 0.9174, 0.503, 0.9054, 0.5065, 0.9068, 0.5012, 0.9243, 0.4944, 0.9215, 0.5065, 0.9068, 0.5103, 0.9076, 0.5085, 0.9257, 0.5012, 0.9243, 0.5103, 0.9076, 0.5141, 0.9076, 0.5159, 0.9257, 0.5085, 0.9257, 0.5141, 0.9076, 0.5179, 0.9068, 0.5232, 0.9243, 0.5159, 0.9257, 0.5179, 0.9068, 0.5214, 0.9054, 0.53, 0.9215, 0.5232, 0.9243, 0.5214, 0.9054, 0.5246, 0.9033, 0.5362, 0.9174, 0.53, 0.9215, 0.5246, 0.9033, 0.5273, 0.9005, 0.5414, 0.9121, 0.5362, 0.9174, 0.5273, 0.9005, 0.5294, 0.8974, 0.5455, 0.906, 0.5414, 0.9121, 0.5294, 0.8974, 0.5309, 0.8938, 0.5483, 0.8991, 0.5455, 0.906, 0.5309, 0.8938, 0.5316, 0.8901, 0.5498, 0.8919, 0.5483, 0.8991, 0.5316, 0.8901, 0.5316, 0.8863, 0.5498, 0.8845, 0.5498, 0.8919, 0.3316, 0.9396, 0.3278, 0.9396, 0.3206, 0.8486, 0.3228, 0.8486, 0.3705, 0.8392, 0.3717, 0.8392, 0.376, 0.9355, 0.374, 0.9355, 0.3383, 0.9355, 0.3366, 0.9355, 0.335, 0.8392, 0.3378, 0.8392, 0.369, 0.8392, 0.3705, 0.8392, 0.374, 0.9355, 0.3717, 0.9355, 0.3401, 0.9355, 0.3383, 0.9355, 0.3378, 0.8392, 0.3406, 0.8392, 0.3593, 0.8392, 0.3607, 0.8392, 0.3581, 0.9355, 0.3557, 0.9355, 0.3674, 0.8392, 0.369, 0.8392, 0.3717, 0.9355, 0.3691, 0.9355, 0.3417, 0.9355, 0.3401, 0.9355, 0.3406, 0.8392, 0.3434, 0.8392, 0.3581, 0.8392, 0.3593, 0.8392, 0.3557, 0.9355, 0.3537, 0.9355, 0.3657, 0.8392, 0.3674, 0.8392, 0.3691, 0.9355, 0.3663, 0.9355, 0.3433, 0.9355, 0.3417, 0.9355, 0.3434, 0.8392, 0.346, 0.8392, 0.4104, 0.9384, 0.4089, 0.9384, 0.4051, 0.8367, 0.4076, 0.8367, 0.364, 0.8392, 0.3657, 0.8392, 0.3663, 0.9355, 0.3635, 0.9355, 0.3448, 0.9355, 0.3433, 0.9355, 0.346, 0.8392, 0.3484, 0.8392, 0.4121, 0.9384, 0.4104, 0.9384, 0.4076, 0.8367, 0.4104, 0.8367, 0.3623, 0.8392, 0.364, 0.8392, 0.3635, 0.9355, 0.3607, 0.9355, 0.346, 0.9355, 0.3448, 0.9355, 0.3484, 0.8392, 0.3504, 0.8392, 0.4139, 0.9384, 0.4121, 0.9384, 0.4104, 0.8367, 0.4133, 0.8367, 0.3607, 0.8392, 0.3623, 0.8392, 0.3607, 0.9355, 0.3581, 0.9355, 0.409, 0.9355, 0.4075, 0.9355, 0.4039, 0.8392, 0.4063, 0.8392, 0.4157, 0.9384, 0.4139, 0.9384, 0.4133, 0.8367, 0.4163, 0.8367, 0.4105, 0.9355, 0.409, 0.9355, 0.4063, 0.8392, 0.4089, 0.8392, 0.4175, 0.9384, 0.4157, 0.9384, 0.4163, 0.8367, 0.4192, 0.8367, 0.4122, 0.9355, 0.4105, 0.9355, 0.4089, 0.8392, 0.4117, 0.8392, 0.4192, 0.9384, 0.4175, 0.9384, 0.4192, 0.8367, 0.422, 0.8367, 0.414, 0.9355, 0.4122, 0.9355, 0.4117, 0.8392, 0.4145, 0.8392, 0.4207, 0.9384, 0.4192, 0.9384, 0.422, 0.8367, 0.4245, 0.8367, 0.4157, 0.9355, 0.414, 0.9355, 0.4145, 0.8392, 0.4173, 0.8392, 0.3336, 0.9355, 0.3324, 0.9355, 0.328, 0.8392, 0.33, 0.8392, 0.4173, 0.9355, 0.4157, 0.9355, 0.4173, 0.8392, 0.4199, 0.8392, 0.335, 0.9355, 0.3336, 0.9355, 0.33, 0.8392, 0.3324, 0.8392, 0.4187, 0.9355, 0.4173, 0.9355, 0.4199, 0.8392, 0.4223, 0.8392, 0.5185, 0.8609, 0.5132, 0.8598, 0.5137, 0.8551, 0.5198, 0.8563, 0.5132, 0.8598, 0.5079, 0.8598, 0.5074, 0.8551, 0.5137, 0.8551, 0.5079, 0.8598, 0.5026, 0.8609, 0.5012, 0.8563, 0.5074, 0.8551, 0.5026, 0.8609, 0.4977, 0.8629, 0.4954, 0.8587, 0.5012, 0.8563, 0.4977, 0.8629, 0.4932, 0.8659, 0.4902, 0.8622, 0.4954, 0.8587, 0.4932, 0.8659, 0.4895, 0.8697, 0.4858, 0.8667, 0.4902, 0.8622, 0.4895, 0.8697, 0.4865, 0.8741, 0.4823, 0.8719, 0.4858, 0.8667, 0.4865, 0.8741, 0.4844, 0.8791, 0.4799, 0.8777, 0.4823, 0.8719, 0.4844, 0.8791, 0.4834, 0.8843, 0.4787, 0.8838, 0.4799, 0.8777, 0.4834, 0.8843, 0.4834, 0.8897, 0.4787, 0.8901, 0.4787, 0.8838, 0.4834, 0.8897, 0.4844, 0.8949, 0.4799, 0.8963, 0.4787, 0.8901, 0.4844, 0.8949, 0.4865, 0.8998, 0.4823, 0.9021, 0.4799, 0.8963, 0.4865, 0.8998, 0.4895, 0.9043, 0.4858, 0.9073, 0.4823, 0.9021, 0.4895, 0.9043, 0.4932, 0.9081, 0.4902, 0.9117, 0.4858, 0.9073, 0.4932, 0.9081, 0.4977, 0.911, 0.4954, 0.9152, 0.4902, 0.9117, 0.4977, 0.911, 0.5026, 0.9131, 0.5012, 0.9176, 0.4954, 0.9152, 0.5026, 0.9131, 0.5079, 0.9141, 0.5074, 0.9189, 0.5012, 0.9176, 0.5079, 0.9141, 0.5132, 0.9141, 0.5137, 0.9189, 0.5074, 0.9189, 0.5132, 0.9141, 0.5185, 0.9131, 0.5198, 0.9176, 0.5137, 0.9189, 0.5185, 0.9131, 0.5234, 0.911, 0.5256, 0.9152, 0.5198, 0.9176, 0.5234, 0.911, 0.5278, 0.9081, 0.5309, 0.9117, 0.5256, 0.9152, 0.5278, 0.9081, 0.5316, 0.9043, 0.5353, 0.9073, 0.5309, 0.9117, 0.5316, 0.9043, 0.5346, 0.8998, 0.5388, 0.9021, 0.5353, 0.9073, 0.5346, 0.8998, 0.5366, 0.8949, 0.5412, 0.8963, 0.5388, 0.9021, 0.5366, 0.8949, 0.5377, 0.8897, 0.5424, 0.8901, 0.5412, 0.8963, 0.5377, 0.8897, 0.5377, 0.8843, 0.5424, 0.8838, 0.5424, 0.8901, 0.5377, 0.8843, 0.5366, 0.8791, 0.5412, 0.8777, 0.5424, 0.8838, 0.5366, 0.8791, 0.5346, 0.8741, 0.5388, 0.8719, 0.5412, 0.8777, 0.5346, 0.8741, 0.5316, 0.8697, 0.5353, 0.8667, 0.5388, 0.8719, 0.5316, 0.8697, 0.5278, 0.8659, 0.5309, 0.8622, 0.5353, 0.8667, 0.5278, 0.8659, 0.5234, 0.8629, 0.5256, 0.8587, 0.5309, 0.8622, 0.5234, 0.8629, 0.5185, 0.8609, 0.5198, 0.8563, 0.5256, 0.8587, 0.3486, 0.8659, 0.3491, 0.8633, 0.3502, 0.8608, 0.3517, 0.8585, 0.3536, 0.8566, 0.3559, 0.8551, 0.3584, 0.854, 0.3611, 0.8535, 0.3638, 0.8535, 0.3664, 0.854, 0.369, 0.8551, 0.3712, 0.8566, 0.3732, 0.8585, 0.3747, 0.8608, 0.3757, 0.8633, 0.3762, 0.8659, 0.3762, 0.8687, 0.3757, 0.8713, 0.3747, 0.8738, 0.3732, 0.8761, 0.3712, 0.878, 0.369, 0.8795, 0.3664, 0.8806, 0.3638, 0.8811, 0.3611, 0.8811, 0.3584, 0.8806, 0.3559, 0.8795, 0.3536, 0.878, 0.3517, 0.8761, 0.3502, 0.8738, 0.3491, 0.8713, 0.3486, 0.8687, 0.4094, 0.9329, 0.4048, 0.9329, 0.4077, 0.8538, 0.4103, 0.8538, 0.3956, 0.9329, 0.3907, 0.9329, 0.3874, 0.8419, 0.3903, 0.842, 0.3135, 0.9329, 0.3096, 0.9329, 0.3158, 0.8539, 0.3181, 0.8539, 0.414, 0.9329, 0.4094, 0.9329, 0.4103, 0.8538, 0.413, 0.8538, 0.3178, 0.9329, 0.3135, 0.9329, 0.3181, 0.8539, 0.3206, 0.8539, 0.4186, 0.9329, 0.414, 0.9329, 0.413, 0.8538, 0.4157, 0.8538, 0.3223, 0.9329, 0.3178, 0.9329, 0.3206, 0.8539, 0.3233, 0.8539, 0.4229, 0.9329, 0.4186, 0.9329, 0.4157, 0.8538, 0.4182, 0.8539, 0.327, 0.9329, 0.3223, 0.9329, 0.3233, 0.8539, 0.326, 0.8539, 0.4267, 0.9329, 0.4229, 0.9329, 0.4182, 0.8539, 0.4205, 0.8539, 0.3315, 0.9329, 0.327, 0.9329, 0.326, 0.8539, 0.3287, 0.8539, 0.2932, 0.9396, 0.2894, 0.9396, 0.2981, 0.8486, 0.3003, 0.8486, 0.3358, 0.9329, 0.3315, 0.9329, 0.3287, 0.8539, 0.3312, 0.8539, 0.2976, 0.9396, 0.2932, 0.9396, 0.3003, 0.8486, 0.303, 0.8486, 0.3397, 0.9329, 0.3358, 0.9329, 0.3312, 0.8539, 0.3335, 0.8539, 0.3026, 0.9396, 0.2976, 0.9396, 0.303, 0.8486, 0.3058, 0.8486, 0.3654, 0.9329, 0.3617, 0.9329, 0.3704, 0.842, 0.3726, 0.842, 0.3078, 0.9396, 0.3026, 0.9396, 0.3058, 0.8486, 0.3089, 0.8486, 0.3699, 0.9329, 0.3654, 0.9329, 0.3726, 0.842, 0.3752, 0.842, 0.3132, 0.9396, 0.3078, 0.9396, 0.3089, 0.8486, 0.312, 0.8486, 0.4, 0.9329, 0.3956, 0.9329, 0.3903, 0.842, 0.3929, 0.842, 0.3748, 0.9329, 0.3699, 0.9329, 0.3752, 0.842, 0.3781, 0.8419, 0.3184, 0.9396, 0.3132, 0.9396, 0.312, 0.8486, 0.3151, 0.8486, 0.4038, 0.9329, 0.4, 0.9329, 0.3929, 0.842, 0.3951, 0.842, 0.3801, 0.9329, 0.3748, 0.9329, 0.3781, 0.8419, 0.3812, 0.8419, 0.3233, 0.9396, 0.3184, 0.9396, 0.3151, 0.8486, 0.318, 0.8486, 0.4005, 0.9329, 0.3967, 0.9329, 0.4029, 0.8539, 0.4051, 0.8539, 0.3854, 0.9329, 0.3801, 0.9329, 0.3812, 0.8419, 0.3843, 0.8419, 0.3278, 0.9396, 0.3233, 0.9396, 0.318, 0.8486, 0.3206, 0.8486, 0.4048, 0.9329, 0.4005, 0.9329, 0.4051, 0.8539, 0.4077, 0.8538, 0.3907, 0.9329, 0.3854, 0.9329, 0.3843, 0.8419, 0.3874, 0.8419, 0.6548, 0.03502, 0.4009, 0.0304, 0.5581, 0.128, 0.2577, 0.8946, 0.4111, 0.8946, 0.2597, 0.8948, 0.3868, 0.1181, 0.3869, 0.09112, 0.7001, 0.09112, 0.6974, 0.1807, 0.7055, 0.1608, 0.3673, 0.2198, 0.3644, 0.1354, 0.7054, 0.1354, 0.3856, 0.1122, 0.6752, 0.08647, 0.691, 0.1122, 0.2577, 0.8946, 0.2597, 0.8948, 0.4111, 0.8946, 0.3868, 0.1181, 0.6974, 0.1807, 0.7001, 0.09112, 0.3869, 0.09112, 0.7055, 0.1608, 0.7054, 0.1354, 0.3644, 0.1354, 0.3673, 0.2198, 0.3856, 0.1122, 0.691, 0.1122, 0.6752, 0.08647])
me_cube_006.materials.append(mat_mim_3mat)
me_cube_006.use_remesh_preserve_volume = False
me_cube_006.use_remesh_preserve_attributes = False
me_cube_006.use_mirror_vertex_groups = False
me_cube_006.update()

# ---- objects
ob_mim_3 = bpy.data.objects.new('MIM-3', me_cube_001)
ob_mim_3b = bpy.data.objects.new('MIM-3B', me_cube_006)

# ---- transforms, parenting, visibility, modifiers, constraints
ob_mim_3.location = (0.0, 0.0, 0.0)
ob_mim_3.rotation_euler = (-1.571, 0.0, 0.7854)
ob_mim_3.scale = (0.01429, 0.354, 0.354)
ob_mim_3.lineart.crease_threshold = 0.0
ob_mim_3b.location = (0.0, 0.0, -5.107)
ob_mim_3b.rotation_euler = (-1.571, 0.0, 0.0)
ob_mim_3b.scale = (0.01429, 0.354, 0.354)
ob_mim_3b.lineart.crease_threshold = 0.0
_m = ob_mim_3b.modifiers.new('Mirror', 'MIRROR')

# ---- collection membership
col_collection.objects.link(ob_mim_3)
col_collection.objects.link(ob_mim_3b)

# ---- scene / render settings (as saved in the file)
scene.frame_start = 1; scene.frame_end = 250; scene.frame_set(53)
scene.render.engine = 'BLENDER_EEVEE_NEXT'
scene.cycles.use_denoising = False
scene.cycles.samples = 128
scene.cycles.sampling_pattern = 'TABULATED_SOBOL'
scene.cycles.use_adaptive_sampling = False
scene.cycles.use_light_tree = False
scene.view_settings.view_transform = 'Filmic'
bpy.context.view_layer.update()

# ---- added for rendering (the .blend has no active camera and no usable light): camera, sun
cam_auto = bpy.data.cameras.new('AutoCamera')
cam_auto.lens = 50.0
cam_auto.sensor_width = 36.0
cam_auto.clip_end = 1000.0
ob_auto_camera = bpy.data.objects.new('AutoCamera', cam_auto)
scene.collection.objects.link(ob_auto_camera)
ob_auto_camera.location = (10.6586, -12.7171, 6.64203)
ob_auto_camera.rotation_euler = (1.09748, -7.21219e-08, 0.694738)
scene.camera = ob_auto_camera
light_auto_sun = bpy.data.lights.new('AutoSun', 'SUN')
light_auto_sun.energy = 3.0
light_auto_sun.angle = 0.0523599
ob_auto_sun = bpy.data.objects.new('AutoSun', light_auto_sun)
scene.collection.objects.link(ob_auto_sun)
ob_auto_sun.rotation_euler = (0.872665, 0.174533, 0.523599)
bpy.context.view_layer.update()
